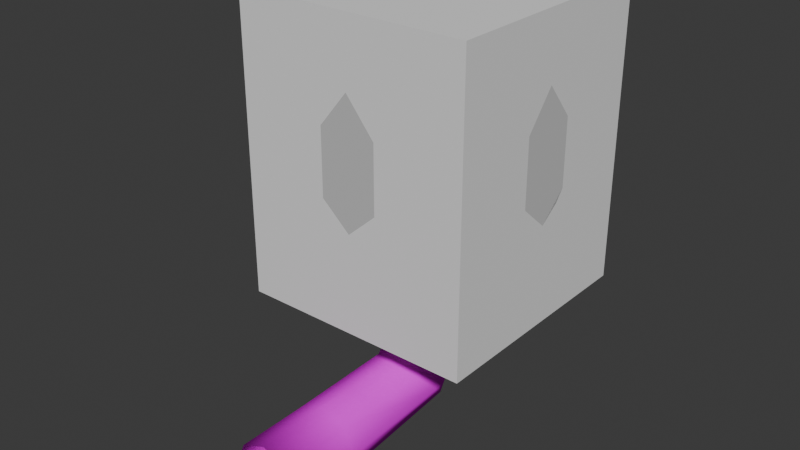 # Source: dweCrystalLight.blend  (saved by Blender 4.1.24; exported with 4.5.12 LTS)
import bpy
from mathutils import Matrix  # noqa: F401  (used for matrix-valued properties, if any)

bpy.ops.wm.read_factory_settings(use_empty=True)
scene = bpy.context.scene
scene.name = 'Scene'

# ---- collections
col_collection = bpy.data.collections.new('Collection'); scene.collection.children.link(col_collection)

# ---- images (referenced by path relative to the original .blend; pixels are not part of the script)
import os
ASSET_DIR = os.environ.get("B2B_ASSET_DIR", "")  # directory of the original .blend (textures are referenced by path, not embedded)
HERE = os.path.dirname(os.path.abspath(__file__))  # packed textures are extracted next to this script under _unpacked/

def load_image(name, relpath, width, height, colorspace="sRGB"):
    """Load a texture the original file referenced (path relative to the .blend, or extracted next to this script)."""
    p = next((c for c in (os.path.join(HERE, relpath), os.path.join(ASSET_DIR, relpath)) if relpath and os.path.exists(c)), "")
    if p:
        img = bpy.data.images.load(p, check_existing=True)
        img.name = name
    else:  # same state as the original file: an image datablock whose file is absent (Cycles renders it pink)
        img = bpy.data.images.new(name, width, height)
        img.source = "FILE"
        img.filepath = "//" + (relpath or name)
    img.colorspace_settings.name = colorspace
    return img
img_tx_metal_iron_rusty_dds = load_image('tx_metal_iron_rusty.dds', 'tx_metal_iron_rusty.dds', 1024, 1024, 'sRGB')
img_tx_dwrv_capacitor_ed00_dds = load_image('tx_dwrv_capacitor_ed00.dds', 'tx_dwrv_capacitor_ed00.dds', 1024, 1024, 'sRGB')
img_tx_dwrv_rustpipe10_dds = load_image('tx_dwrv_rustpipe10.dds', 'tx_dwrv_rustpipe10.dds', 1024, 1024, 'sRGB')
img_tx_dwrv_wall10_dds = load_image('tx_dwrv_wall10.dds', 'tx_dwrv_wall10.dds', 1024, 1024, 'sRGB')
img_tx_kamdida_fluid_base_dds = load_image('tx_kamdida_fluid_base.dds', 'tx_kamdida_fluid_base.dds', 1024, 1024, 'sRGB')
img_tx_kamdida_fluid_decal0_dds = load_image('tx_kamdida_fluid_decal0.dds', 'tx_kamdida_fluid_decal0.dds', 1024, 1024, 'sRGB')

# ---- materials (node trees are filled in below, after node groups)
mat_tx_metal_iron_rusty_dds = bpy.data.materials.new('tx_metal_iron_rusty.dds')
mat_tx_metal_iron_rusty_dds.alpha_threshold = 0.0
mat_tx_metal_iron_rusty_dds.use_transparency_overlap = False
mat_tx_metal_iron_rusty_dds.show_transparent_back = False
mat_tx_metal_iron_rusty_dds.use_backface_culling = True
mat_tx_dwrv_capacitor00_dds = bpy.data.materials.new('tx_dwrv_capacitor00.dds')
mat_tx_dwrv_capacitor00_dds.surface_render_method = 'BLENDED'
mat_tx_dwrv_capacitor00_dds.blend_method = 'BLEND'
mat_tx_dwrv_capacitor00_dds.alpha_threshold = 0.0
mat_tx_dwrv_capacitor00_dds.use_transparency_overlap = False
mat_tx_dwrv_capacitor00_dds.show_transparent_back = False
mat_tx_dwrv_capacitor00_dds.use_backface_culling = True
mat_tx_dwrv_rustpipe10_dds = bpy.data.materials.new('tx_dwrv_rustpipe10.dds')
mat_tx_dwrv_rustpipe10_dds.alpha_threshold = 0.0
mat_tx_dwrv_rustpipe10_dds.use_transparency_overlap = False
mat_tx_dwrv_rustpipe10_dds.show_transparent_back = False
mat_tx_dwrv_rustpipe10_dds.use_backface_culling = True
mat_tx_dwrv_wall10_dds = bpy.data.materials.new('tx_dwrv_wall10.dds')
mat_tx_dwrv_wall10_dds.alpha_threshold = 0.0
mat_tx_dwrv_wall10_dds.use_transparency_overlap = False
mat_tx_dwrv_wall10_dds.show_transparent_back = False
mat_tx_dwrv_wall10_dds.use_backface_culling = True
mat_tx_dwrv_capacitor00_dds_001 = bpy.data.materials.new('tx_dwrv_capacitor00.dds.001')
mat_tx_dwrv_capacitor00_dds_001.alpha_threshold = 0.0
mat_tx_dwrv_capacitor00_dds_001.use_transparency_overlap = False
mat_tx_dwrv_capacitor00_dds_001.show_transparent_back = False
mat_tx_dwrv_capacitor00_dds_001.use_backface_culling = True

# ---- node groups
ng_nodegroup_001 = bpy.data.node_groups.new('NodeGroup.001', 'ShaderNodeTree')
_s = ng_nodegroup_001.interface.new_socket(name='Color', in_out='OUTPUT', socket_type='NodeSocketColor')
_s.default_value = (0.0, 0.0, 0.0, 0.0)
_s = ng_nodegroup_001.interface.new_socket(name='Vector', in_out='INPUT', socket_type='NodeSocketVector')
_s.min_value = -1e+04
_s.max_value = 1e+04
_s = ng_nodegroup_001.interface.new_socket(name='Vector', in_out='INPUT', socket_type='NodeSocketVector')
_s.min_value = -1e+04
_s.max_value = 1e+04
_s = ng_nodegroup_001.interface.new_socket(name='Color1', in_out='INPUT', socket_type='NodeSocketColor')
_s.default_value = (1.0, 1.0, 1.0, 1.0)
_s = ng_nodegroup_001.interface.new_socket(name='Color2', in_out='INPUT', socket_type='NodeSocketColor')
_s.default_value = (1.0, 1.0, 1.0, 1.0)
_N = ng_nodegroup_001.nodes; _L = ng_nodegroup_001.links
n0 = _N.new('ShaderNodeMix'); n0.name = 'Mix.012'; n0.location = (-25, -12)
n0.width = 100
n0.hide = True
n0.data_type = 'RGBA'
n0.clamp_result = True
n1 = _N.new('NodeGroupOutput'); n1.name = 'Group Output'; n1.location = (100, 6)
n2 = _N.new('ShaderNodeVectorMath'); n2.name = 'Vector Math.009'; n2.location = (-160, 20)
n2.width = 100
n2.hide = True
n2.operation = 'MULTIPLY'
n3 = _N.new('NodeGroupInput'); n3.name = 'Group Input'; n3.location = (-340, 40)
_L.new(n3.outputs[0], n2.inputs[0])
_L.new(n3.outputs[1], n2.inputs[1])
_L.new(n2.outputs[0], n0.inputs[0])
_L.new(n3.outputs[2], n0.inputs[6])
_L.new(n3.outputs[3], n0.inputs[7])
_L.new(n0.outputs[2], n1.inputs[0])
n1.is_active_output = True
ng_mw_shader = bpy.data.node_groups.new('MW Shader', 'ShaderNodeTree')
_s = ng_mw_shader.interface.new_socket(name='Base Texture', in_out='INPUT', socket_type='NodeSocketColor')
_s.default_value = (1.0, 1.0, 1.0, 1.0)
_s = ng_mw_shader.interface.new_socket(name='Detail Texture', in_out='INPUT', socket_type='NodeSocketColor')
_s.default_value = (0.5, 0.5, 0.5, 1.0)
_s = ng_mw_shader.interface.new_socket(name='Dark Texture', in_out='INPUT', socket_type='NodeSocketColor')
_s.default_value = (1.0, 1.0, 1.0, 1.0)
_s = ng_mw_shader.interface.new_socket(name='Decal 0 Alpha', in_out='INPUT', socket_type='NodeSocketFloat')
_s.subtype = 'FACTOR'
_s.min_value = 0.0
_s.max_value = 1.0
_s = ng_mw_shader.interface.new_socket(name='Decal 0 Texture', in_out='INPUT', socket_type='NodeSocketColor')
_s.default_value = (1.0, 1.0, 1.0, 1.0)
_s = ng_mw_shader.interface.new_socket(name='Decal 1 Alpha', in_out='INPUT', socket_type='NodeSocketFloat')
_s.subtype = 'FACTOR'
_s.min_value = 0.0
_s.max_value = 1.0
_s = ng_mw_shader.interface.new_socket(name='Decal 1 Texture', in_out='INPUT', socket_type='NodeSocketColor')
_s.default_value = (1.0, 1.0, 1.0, 1.0)
_s = ng_mw_shader.interface.new_socket(name='Decal 2 Alpha', in_out='INPUT', socket_type='NodeSocketFloat')
_s.subtype = 'FACTOR'
_s.min_value = 0.0
_s.max_value = 1.0
_s = ng_mw_shader.interface.new_socket(name='Decal 2 Texture', in_out='INPUT', socket_type='NodeSocketColor')
_s.default_value = (1.0, 1.0, 1.0, 1.0)
_s = ng_mw_shader.interface.new_socket(name='Decal 3 Alpha', in_out='INPUT', socket_type='NodeSocketFloat')
_s.subtype = 'FACTOR'
_s.min_value = 0.0
_s.max_value = 1.0
_s = ng_mw_shader.interface.new_socket(name='Decal 3 Texture', in_out='INPUT', socket_type='NodeSocketColor')
_s.default_value = (1.0, 1.0, 1.0, 1.0)
_s = ng_mw_shader.interface.new_socket(name='Diffuse Alpha', in_out='INPUT', socket_type='NodeSocketFloat')
_s.default_value = 1.0
_s.min_value = 0.0
_s.max_value = 1.0
_s = ng_mw_shader.interface.new_socket(name='Ambient Color', in_out='INPUT', socket_type='NodeSocketColor')
_s.default_value = (1.0, 1.0, 1.0, 1.0)
_s = ng_mw_shader.interface.new_socket(name='Diffuse Color', in_out='INPUT', socket_type='NodeSocketColor')
_s.default_value = (1.0, 1.0, 1.0, 1.0)
_s = ng_mw_shader.interface.new_socket(name='Specular Color', in_out='INPUT', socket_type='NodeSocketColor')
_s = ng_mw_shader.interface.new_socket(name='Emissive Color', in_out='INPUT', socket_type='NodeSocketColor')
_s = ng_mw_shader.interface.new_socket(name='Glow Texture', in_out='INPUT', socket_type='NodeSocketColor')
_s = ng_mw_shader.interface.new_socket(name='Alpha Factor', in_out='INPUT', socket_type='NodeSocketFloat')
_s.min_value = -1e+04
_s.max_value = 1e+04
_s = ng_mw_shader.interface.new_socket(name='Base Alpha', in_out='INPUT', socket_type='NodeSocketFloat')
_s.default_value = 1.0
_s.min_value = 0.0
_s.max_value = 1.0
_s = ng_mw_shader.interface.new_socket(name='Dark Alpha', in_out='INPUT', socket_type='NodeSocketFloat')
_s.default_value = 1.0
_s.min_value = 0.0
_s.max_value = 1.0
_N = ng_mw_shader.nodes; _L = ng_mw_shader.links
n0 = _N.new('NodeFrame'); n0.name = 'Base, Detail, Dark'; n0.location = (210, 90)
n0.label = 'Base, Detail, Dark'
n0.width = 160
n0.label_size = 14
n1 = _N.new('NodeFrame'); n1.name = 'Diffuse'; n1.location = (570, -285)
n1.label = 'Diffuse'
n1.width = 300
n1.label_size = 14
n2 = _N.new('NodeFrame'); n2.name = 'Emissive'; n2.location = (570, -385)
n2.label = 'Emissive'
n2.width = 280
n2.label_size = 14
n3 = _N.new('NodeFrame'); n3.name = 'Decal'; n3.location = (390, -73)
n3.label = 'Decal'
n3.width = 160
n3.label_size = 14
n4 = _N.new('NodeFrame'); n4.name = 'Alpha'; n4.location = (570, -525)
n4.label = 'Alpha'
n4.width = 160
n4.label_size = 16
n5 = _N.new('ShaderNodeVectorMath'); n5.name = 'Vector Math'; n5.location = (30, -35)
n5.width = 100
n5.hide = True
n5.operation = 'MULTIPLY'
n6 = _N.new('ShaderNodeAddShader'); n6.name = 'Node.013'; n6.location = (960, -440)
n6.width = 100
n6.hide = True
n7 = _N.new('ShaderNodeMixShader'); n7.name = 'Node.016'; n7.location = (960, -480)
n7.width = 100
n7.hide = True
n8 = _N.new('ShaderNodeOutputMaterial'); n8.name = 'Node.017'; n8.location = (1100, -460)
n8.hide = True
n9 = _N.new('ShaderNodeRGBToBW'); n9.name = 'Node.009'; n9.location = (30, -35)
n9.width = 100
n9.hide = True
n10 = _N.new('ShaderNodeMix'); n10.name = 'Node.010'; n10.location = (30, -75)
n10.width = 100
n10.hide = True
n10.data_type = 'RGBA'
n10.blend_type = 'ADD'
n10.clamp_result = True
n11 = _N.new('ShaderNodeGroup'); n11.name = 'Alpha Blend'; n11.location = (30, -34)
n11.label = 'Alpha Blend'
n11.width = 100
n11.hide = True
n11.node_tree = ng_nodegroup_001
n12 = _N.new('ShaderNodeGroup'); n12.name = 'Alpha Blend.001'; n12.location = (30, -72)
n12.label = 'Alpha Blend'
n12.width = 100
n12.hide = True
n12.node_tree = ng_nodegroup_001
n13 = _N.new('ShaderNodeGroup'); n13.name = 'Alpha Blend.002'; n13.location = (30, -110)
n13.label = 'Alpha Blend'
n13.width = 100
n13.hide = True
n13.node_tree = ng_nodegroup_001
n14 = _N.new('ShaderNodeGroup'); n14.name = 'Alpha Blend.003'; n14.location = (30, -147)
n14.label = 'Alpha Blend'
n14.width = 100
n14.hide = True
n14.node_tree = ng_nodegroup_001
n15 = _N.new('ShaderNodeBsdfDiffuse'); n15.name = 'Node.012'; n15.location = (150, -35)
n15.width = 120
n15.hide = True
n16 = _N.new('ShaderNodeEmission'); n16.name = 'Node.011'; n16.location = (150, -35)
n16.width = 100
n16.hide = True
n17 = _N.new('ShaderNodeVectorMath'); n17.name = 'Vector Math.003'; n17.location = (30, -110)
n17.width = 100
n17.hide = True
n17.operation = 'MULTIPLY'
n18 = _N.new('ShaderNodeVectorMath'); n18.name = 'Vector Math.002'; n18.location = (30, -72)
n18.width = 100
n18.hide = True
n19 = _N.new('ShaderNodeVectorMath'); n19.name = 'Vector Math.001'; n19.location = (30, -35)
n19.width = 100
n19.hide = True
n19.operation = 'MULTIPLY'
n20 = _N.new('ShaderNodeMix'); n20.name = 'Mix'; n20.location = (30, -75)
n20.width = 100
n20.hide = True
n20.data_type = 'RGBA'
n20.blend_type = 'MULTIPLY'
n20.clamp_result = True
n20.inputs[0].default_value = 1.0
n21 = _N.new('ShaderNodeBsdfTransparent'); n21.name = 'Node.015'; n21.location = (30, -155)
n21.width = 100
n21.hide = True
n22 = _N.new('ShaderNodeMath'); n22.name = 'Node.014'; n22.location = (30, -115)
n22.width = 100
n22.hide = True
n22.operation = 'SUBTRACT'
n22.use_clamp = True
n22.inputs[2].default_value = 0.0
n23 = _N.new('ShaderNodeMix'); n23.name = 'Mix.001'; n23.location = (30, -35)
n23.width = 100
n23.hide = True
n23.data_type = 'RGBA'
n23.blend_type = 'MULTIPLY'
n23.clamp_result = True
n23.inputs[0].default_value = 1.0
n24 = _N.new('NodeGroupInput'); n24.name = 'Texture Alpha'; n24.location = (0, -60)
n5.parent = n1
n9.parent = n2
n10.parent = n2
n11.parent = n3
n12.parent = n3
n13.parent = n3
n14.parent = n3
n15.parent = n1
n16.parent = n2
n17.parent = n0
n18.parent = n0
n19.parent = n0
n20.parent = n4
n21.parent = n4
n22.parent = n4
n23.parent = n4
_L.new(n16.outputs[0], n6.inputs[0])
_L.new(n10.outputs[2], n16.inputs[0])
_L.new(n9.outputs[0], n10.inputs[0])
_L.new(n15.outputs[0], n6.inputs[1])
_L.new(n24.outputs[16], n10.inputs[6])
_L.new(n24.outputs[15], n9.inputs[0])
_L.new(n21.outputs[0], n7.inputs[2])
_L.new(n6.outputs[0], n7.inputs[1])
_L.new(n22.outputs[0], n7.inputs[0])
_L.new(n24.outputs[11], n20.inputs[7])
_L.new(n20.outputs[2], n22.inputs[1])
_L.new(n24.outputs[17], n22.inputs[0])
_L.new(n24.outputs[0], n19.inputs[0])
_L.new(n24.outputs[1], n19.inputs[1])
_L.new(n19.outputs[0], n18.inputs[0])
_L.new(n19.outputs[0], n18.inputs[1])
_L.new(n18.outputs[0], n17.inputs[0])
_L.new(n24.outputs[2], n17.inputs[1])
_L.new(n5.outputs[0], n15.inputs[0])
_L.new(n24.outputs[13], n5.inputs[1])
_L.new(n17.outputs[0], n11.inputs[2])
_L.new(n24.outputs[3], n11.inputs[0])
_L.new(n24.outputs[5], n12.inputs[0])
_L.new(n24.outputs[7], n13.inputs[0])
_L.new(n24.outputs[9], n14.inputs[0])
_L.new(n11.outputs[0], n12.inputs[2])
_L.new(n12.outputs[0], n13.inputs[2])
_L.new(n13.outputs[0], n14.inputs[2])
_L.new(n24.outputs[4], n11.inputs[3])
_L.new(n24.outputs[6], n12.inputs[3])
_L.new(n24.outputs[8], n13.inputs[3])
_L.new(n24.outputs[10], n14.inputs[3])
_L.new(n24.outputs[11], n11.inputs[1])
_L.new(n24.outputs[11], n12.inputs[1])
_L.new(n24.outputs[11], n13.inputs[1])
_L.new(n24.outputs[11], n14.inputs[1])
_L.new(n14.outputs[0], n5.inputs[0])
_L.new(n7.outputs[0], n8.inputs[0])
_L.new(n24.outputs[18], n23.inputs[6])
_L.new(n24.outputs[19], n23.inputs[7])
_L.new(n23.outputs[2], n20.inputs[6])
n8.is_active_output = True
ng_mw_inputs_008 = bpy.data.node_groups.new('MW Inputs.008', 'ShaderNodeTree')
_s = ng_mw_inputs_008.interface.new_socket(name='Base Texture', in_out='OUTPUT', socket_type='NodeSocketColor')
_s = ng_mw_inputs_008.interface.new_socket(name='Dark Texture', in_out='OUTPUT', socket_type='NodeSocketColor')
_s = ng_mw_inputs_008.interface.new_socket(name='Detail Texture', in_out='OUTPUT', socket_type='NodeSocketColor')
_s = ng_mw_inputs_008.interface.new_socket(name='Glow Texture', in_out='OUTPUT', socket_type='NodeSocketColor')
_s = ng_mw_inputs_008.interface.new_socket(name='Decal 0 Texture', in_out='OUTPUT', socket_type='NodeSocketColor')
_s = ng_mw_inputs_008.interface.new_socket(name='Decal 1 Texture', in_out='OUTPUT', socket_type='NodeSocketColor')
_s = ng_mw_inputs_008.interface.new_socket(name='Decal 2 Texture', in_out='OUTPUT', socket_type='NodeSocketColor')
_s = ng_mw_inputs_008.interface.new_socket(name='Decal 3 Texture', in_out='OUTPUT', socket_type='NodeSocketColor')
_s = ng_mw_inputs_008.interface.new_socket(name='Base Alpha', in_out='OUTPUT', socket_type='NodeSocketColor')
_s = ng_mw_inputs_008.interface.new_socket(name='Dark Alpha', in_out='OUTPUT', socket_type='NodeSocketColor')
_s = ng_mw_inputs_008.interface.new_socket(name='Decal 0 Alpha', in_out='OUTPUT', socket_type='NodeSocketColor')
_s = ng_mw_inputs_008.interface.new_socket(name='Decal 1 Alpha', in_out='OUTPUT', socket_type='NodeSocketColor')
_s = ng_mw_inputs_008.interface.new_socket(name='Decal 2 Alpha', in_out='OUTPUT', socket_type='NodeSocketColor')
_s = ng_mw_inputs_008.interface.new_socket(name='Decal 3 Alpha', in_out='OUTPUT', socket_type='NodeSocketColor')
_N = ng_mw_inputs_008.nodes; _L = ng_mw_inputs_008.links
n0 = _N.new('ShaderNodeTexImage'); n0.name = 'Base Texture'; n0.location = (0, 0)
n0.label = 'Base Texture'
n0.image = img_tx_metal_iron_rusty_dds
n1 = _N.new('ShaderNodeTexImage'); n1.name = 'Dark Texture'; n1.location = (0, 0)
n1.label = 'Dark Texture'
n2 = _N.new('ShaderNodeTexImage'); n2.name = 'Detail Texture'; n2.location = (0, 0)
n2.label = 'Detail Texture'
n3 = _N.new('ShaderNodeTexImage'); n3.name = 'Glow Texture'; n3.location = (0, 0)
n3.label = 'Glow Texture'
n4 = _N.new('ShaderNodeTexImage'); n4.name = 'Decal 0 Texture'; n4.location = (0, 0)
n4.label = 'Decal 0 Texture'
n5 = _N.new('ShaderNodeTexImage'); n5.name = 'Decal 1 Texture'; n5.location = (0, 0)
n5.label = 'Decal 1 Texture'
n6 = _N.new('ShaderNodeTexImage'); n6.name = 'Decal 2 Texture'; n6.location = (0, 0)
n6.label = 'Decal 2 Texture'
n7 = _N.new('ShaderNodeTexImage'); n7.name = 'Decal 3 Texture'; n7.location = (0, 0)
n7.label = 'Decal 3 Texture'
n8 = _N.new('NodeGroupOutput'); n8.name = 'Group Output'; n8.location = (0, 0)
n9 = _N.new('ShaderNodeUVMap'); n9.name = 'UV Map'; n9.location = (0, 0)
n9.uv_map = 'UVMap'
n10 = _N.new('ShaderNodeVectorMath'); n10.name = 'Vector Math'; n10.location = (0, 0)
n10.operation = 'SUBTRACT'
n10.inputs[1].default_value = (0.5, 0.5, 0.5)
n11 = _N.new('ShaderNodeMapping'); n11.name = 'Mapping'; n11.location = (0, 0)
n12 = _N.new('ShaderNodeVectorMath'); n12.name = 'Vector Math.001'; n12.location = (0, 0)
n12.inputs[1].default_value = (0.5, 0.5, 0.5)
_L.new(n0.outputs[0], n8.inputs[0])
_L.new(n1.outputs[0], n8.inputs[1])
_L.new(n2.outputs[0], n8.inputs[2])
_L.new(n3.outputs[0], n8.inputs[3])
_L.new(n4.outputs[0], n8.inputs[4])
_L.new(n5.outputs[0], n8.inputs[5])
_L.new(n6.outputs[0], n8.inputs[6])
_L.new(n7.outputs[0], n8.inputs[7])
_L.new(n0.outputs[1], n8.inputs[8])
_L.new(n1.outputs[1], n8.inputs[9])
_L.new(n4.outputs[1], n8.inputs[10])
_L.new(n5.outputs[1], n8.inputs[11])
_L.new(n6.outputs[1], n8.inputs[12])
_L.new(n7.outputs[1], n8.inputs[13])
_L.new(n9.outputs[0], n10.inputs[0])
_L.new(n10.outputs[0], n11.inputs[0])
_L.new(n11.outputs[0], n12.inputs[0])
_L.new(n12.outputs[0], n0.inputs[0])
n8.is_active_output = True
ng_mw_inputs_006 = bpy.data.node_groups.new('MW Inputs.006', 'ShaderNodeTree')
_s = ng_mw_inputs_006.interface.new_socket(name='Base Texture', in_out='OUTPUT', socket_type='NodeSocketColor')
_s = ng_mw_inputs_006.interface.new_socket(name='Dark Texture', in_out='OUTPUT', socket_type='NodeSocketColor')
_s = ng_mw_inputs_006.interface.new_socket(name='Detail Texture', in_out='OUTPUT', socket_type='NodeSocketColor')
_s = ng_mw_inputs_006.interface.new_socket(name='Glow Texture', in_out='OUTPUT', socket_type='NodeSocketColor')
_s = ng_mw_inputs_006.interface.new_socket(name='Decal 0 Texture', in_out='OUTPUT', socket_type='NodeSocketColor')
_s = ng_mw_inputs_006.interface.new_socket(name='Decal 1 Texture', in_out='OUTPUT', socket_type='NodeSocketColor')
_s = ng_mw_inputs_006.interface.new_socket(name='Decal 2 Texture', in_out='OUTPUT', socket_type='NodeSocketColor')
_s = ng_mw_inputs_006.interface.new_socket(name='Decal 3 Texture', in_out='OUTPUT', socket_type='NodeSocketColor')
_s = ng_mw_inputs_006.interface.new_socket(name='Base Alpha', in_out='OUTPUT', socket_type='NodeSocketColor')
_s = ng_mw_inputs_006.interface.new_socket(name='Dark Alpha', in_out='OUTPUT', socket_type='NodeSocketColor')
_s = ng_mw_inputs_006.interface.new_socket(name='Decal 0 Alpha', in_out='OUTPUT', socket_type='NodeSocketColor')
_s = ng_mw_inputs_006.interface.new_socket(name='Decal 1 Alpha', in_out='OUTPUT', socket_type='NodeSocketColor')
_s = ng_mw_inputs_006.interface.new_socket(name='Decal 2 Alpha', in_out='OUTPUT', socket_type='NodeSocketColor')
_s = ng_mw_inputs_006.interface.new_socket(name='Decal 3 Alpha', in_out='OUTPUT', socket_type='NodeSocketColor')
_N = ng_mw_inputs_006.nodes; _L = ng_mw_inputs_006.links
n0 = _N.new('ShaderNodeTexImage'); n0.name = 'Base Texture'; n0.location = (0, 0)
n0.label = 'Base Texture'
n0.image = img_tx_dwrv_capacitor_ed00_dds
n1 = _N.new('ShaderNodeTexImage'); n1.name = 'Dark Texture'; n1.location = (0, 0)
n1.label = 'Dark Texture'
n2 = _N.new('ShaderNodeTexImage'); n2.name = 'Detail Texture'; n2.location = (0, 0)
n2.label = 'Detail Texture'
n3 = _N.new('ShaderNodeTexImage'); n3.name = 'Glow Texture'; n3.location = (0, 0)
n3.label = 'Glow Texture'
n4 = _N.new('ShaderNodeTexImage'); n4.name = 'Decal 0 Texture'; n4.location = (0, 0)
n4.label = 'Decal 0 Texture'
n5 = _N.new('ShaderNodeTexImage'); n5.name = 'Decal 1 Texture'; n5.location = (0, 0)
n5.label = 'Decal 1 Texture'
n6 = _N.new('ShaderNodeTexImage'); n6.name = 'Decal 2 Texture'; n6.location = (0, 0)
n6.label = 'Decal 2 Texture'
n7 = _N.new('ShaderNodeTexImage'); n7.name = 'Decal 3 Texture'; n7.location = (0, 0)
n7.label = 'Decal 3 Texture'
n8 = _N.new('NodeGroupOutput'); n8.name = 'Group Output'; n8.location = (0, 0)
n9 = _N.new('ShaderNodeUVMap'); n9.name = 'UV Map'; n9.location = (0, 0)
n9.uv_map = 'UVMap'
n10 = _N.new('ShaderNodeVectorMath'); n10.name = 'Vector Math'; n10.location = (0, 0)
n10.operation = 'SUBTRACT'
n10.inputs[1].default_value = (0.5, 0.5, 0.5)
n11 = _N.new('ShaderNodeMapping'); n11.name = 'Mapping'; n11.location = (0, 0)
n12 = _N.new('ShaderNodeVectorMath'); n12.name = 'Vector Math.001'; n12.location = (0, 0)
n12.inputs[1].default_value = (0.5, 0.5, 0.5)
_L.new(n0.outputs[0], n8.inputs[0])
_L.new(n1.outputs[0], n8.inputs[1])
_L.new(n2.outputs[0], n8.inputs[2])
_L.new(n3.outputs[0], n8.inputs[3])
_L.new(n4.outputs[0], n8.inputs[4])
_L.new(n5.outputs[0], n8.inputs[5])
_L.new(n6.outputs[0], n8.inputs[6])
_L.new(n7.outputs[0], n8.inputs[7])
_L.new(n0.outputs[1], n8.inputs[8])
_L.new(n1.outputs[1], n8.inputs[9])
_L.new(n4.outputs[1], n8.inputs[10])
_L.new(n5.outputs[1], n8.inputs[11])
_L.new(n6.outputs[1], n8.inputs[12])
_L.new(n7.outputs[1], n8.inputs[13])
_L.new(n9.outputs[0], n10.inputs[0])
_L.new(n10.outputs[0], n11.inputs[0])
_L.new(n11.outputs[0], n12.inputs[0])
_L.new(n12.outputs[0], n0.inputs[0])
n8.is_active_output = True
ng_mw_inputs_007 = bpy.data.node_groups.new('MW Inputs.007', 'ShaderNodeTree')
_s = ng_mw_inputs_007.interface.new_socket(name='Base Texture', in_out='OUTPUT', socket_type='NodeSocketColor')
_s = ng_mw_inputs_007.interface.new_socket(name='Dark Texture', in_out='OUTPUT', socket_type='NodeSocketColor')
_s = ng_mw_inputs_007.interface.new_socket(name='Detail Texture', in_out='OUTPUT', socket_type='NodeSocketColor')
_s = ng_mw_inputs_007.interface.new_socket(name='Glow Texture', in_out='OUTPUT', socket_type='NodeSocketColor')
_s = ng_mw_inputs_007.interface.new_socket(name='Decal 0 Texture', in_out='OUTPUT', socket_type='NodeSocketColor')
_s = ng_mw_inputs_007.interface.new_socket(name='Decal 1 Texture', in_out='OUTPUT', socket_type='NodeSocketColor')
_s = ng_mw_inputs_007.interface.new_socket(name='Decal 2 Texture', in_out='OUTPUT', socket_type='NodeSocketColor')
_s = ng_mw_inputs_007.interface.new_socket(name='Decal 3 Texture', in_out='OUTPUT', socket_type='NodeSocketColor')
_s = ng_mw_inputs_007.interface.new_socket(name='Base Alpha', in_out='OUTPUT', socket_type='NodeSocketColor')
_s = ng_mw_inputs_007.interface.new_socket(name='Dark Alpha', in_out='OUTPUT', socket_type='NodeSocketColor')
_s = ng_mw_inputs_007.interface.new_socket(name='Decal 0 Alpha', in_out='OUTPUT', socket_type='NodeSocketColor')
_s = ng_mw_inputs_007.interface.new_socket(name='Decal 1 Alpha', in_out='OUTPUT', socket_type='NodeSocketColor')
_s = ng_mw_inputs_007.interface.new_socket(name='Decal 2 Alpha', in_out='OUTPUT', socket_type='NodeSocketColor')
_s = ng_mw_inputs_007.interface.new_socket(name='Decal 3 Alpha', in_out='OUTPUT', socket_type='NodeSocketColor')
_N = ng_mw_inputs_007.nodes; _L = ng_mw_inputs_007.links
n0 = _N.new('ShaderNodeTexImage'); n0.name = 'Base Texture'; n0.location = (0, 0)
n0.label = 'Base Texture'
n0.image = img_tx_dwrv_rustpipe10_dds
n1 = _N.new('ShaderNodeTexImage'); n1.name = 'Dark Texture'; n1.location = (0, 0)
n1.label = 'Dark Texture'
n2 = _N.new('ShaderNodeTexImage'); n2.name = 'Detail Texture'; n2.location = (0, 0)
n2.label = 'Detail Texture'
n3 = _N.new('ShaderNodeTexImage'); n3.name = 'Glow Texture'; n3.location = (0, 0)
n3.label = 'Glow Texture'
n4 = _N.new('ShaderNodeTexImage'); n4.name = 'Decal 0 Texture'; n4.location = (0, 0)
n4.label = 'Decal 0 Texture'
n5 = _N.new('ShaderNodeTexImage'); n5.name = 'Decal 1 Texture'; n5.location = (0, 0)
n5.label = 'Decal 1 Texture'
n6 = _N.new('ShaderNodeTexImage'); n6.name = 'Decal 2 Texture'; n6.location = (0, 0)
n6.label = 'Decal 2 Texture'
n7 = _N.new('ShaderNodeTexImage'); n7.name = 'Decal 3 Texture'; n7.location = (0, 0)
n7.label = 'Decal 3 Texture'
n8 = _N.new('NodeGroupOutput'); n8.name = 'Group Output'; n8.location = (0, 0)
n9 = _N.new('ShaderNodeUVMap'); n9.name = 'UV Map'; n9.location = (0, 0)
n9.uv_map = 'UVMap'
n10 = _N.new('ShaderNodeVectorMath'); n10.name = 'Vector Math'; n10.location = (0, 0)
n10.operation = 'SUBTRACT'
n10.inputs[1].default_value = (0.5, 0.5, 0.5)
n11 = _N.new('ShaderNodeMapping'); n11.name = 'Mapping'; n11.location = (0, 0)
n12 = _N.new('ShaderNodeVectorMath'); n12.name = 'Vector Math.001'; n12.location = (0, 0)
n12.inputs[1].default_value = (0.5, 0.5, 0.5)
_L.new(n0.outputs[0], n8.inputs[0])
_L.new(n1.outputs[0], n8.inputs[1])
_L.new(n2.outputs[0], n8.inputs[2])
_L.new(n3.outputs[0], n8.inputs[3])
_L.new(n4.outputs[0], n8.inputs[4])
_L.new(n5.outputs[0], n8.inputs[5])
_L.new(n6.outputs[0], n8.inputs[6])
_L.new(n7.outputs[0], n8.inputs[7])
_L.new(n0.outputs[1], n8.inputs[8])
_L.new(n1.outputs[1], n8.inputs[9])
_L.new(n4.outputs[1], n8.inputs[10])
_L.new(n5.outputs[1], n8.inputs[11])
_L.new(n6.outputs[1], n8.inputs[12])
_L.new(n7.outputs[1], n8.inputs[13])
_L.new(n9.outputs[0], n10.inputs[0])
_L.new(n10.outputs[0], n11.inputs[0])
_L.new(n11.outputs[0], n12.inputs[0])
_L.new(n12.outputs[0], n0.inputs[0])
n8.is_active_output = True
ng_mw_inputs_009 = bpy.data.node_groups.new('MW Inputs.009', 'ShaderNodeTree')
_s = ng_mw_inputs_009.interface.new_socket(name='Base Texture', in_out='OUTPUT', socket_type='NodeSocketColor')
_s = ng_mw_inputs_009.interface.new_socket(name='Dark Texture', in_out='OUTPUT', socket_type='NodeSocketColor')
_s = ng_mw_inputs_009.interface.new_socket(name='Detail Texture', in_out='OUTPUT', socket_type='NodeSocketColor')
_s = ng_mw_inputs_009.interface.new_socket(name='Glow Texture', in_out='OUTPUT', socket_type='NodeSocketColor')
_s = ng_mw_inputs_009.interface.new_socket(name='Decal 0 Texture', in_out='OUTPUT', socket_type='NodeSocketColor')
_s = ng_mw_inputs_009.interface.new_socket(name='Decal 1 Texture', in_out='OUTPUT', socket_type='NodeSocketColor')
_s = ng_mw_inputs_009.interface.new_socket(name='Decal 2 Texture', in_out='OUTPUT', socket_type='NodeSocketColor')
_s = ng_mw_inputs_009.interface.new_socket(name='Decal 3 Texture', in_out='OUTPUT', socket_type='NodeSocketColor')
_s = ng_mw_inputs_009.interface.new_socket(name='Base Alpha', in_out='OUTPUT', socket_type='NodeSocketColor')
_s = ng_mw_inputs_009.interface.new_socket(name='Dark Alpha', in_out='OUTPUT', socket_type='NodeSocketColor')
_s = ng_mw_inputs_009.interface.new_socket(name='Decal 0 Alpha', in_out='OUTPUT', socket_type='NodeSocketColor')
_s = ng_mw_inputs_009.interface.new_socket(name='Decal 1 Alpha', in_out='OUTPUT', socket_type='NodeSocketColor')
_s = ng_mw_inputs_009.interface.new_socket(name='Decal 2 Alpha', in_out='OUTPUT', socket_type='NodeSocketColor')
_s = ng_mw_inputs_009.interface.new_socket(name='Decal 3 Alpha', in_out='OUTPUT', socket_type='NodeSocketColor')
_N = ng_mw_inputs_009.nodes; _L = ng_mw_inputs_009.links
n0 = _N.new('ShaderNodeTexImage'); n0.name = 'Base Texture'; n0.location = (0, 0)
n0.label = 'Base Texture'
n0.image = img_tx_dwrv_wall10_dds
n1 = _N.new('ShaderNodeTexImage'); n1.name = 'Dark Texture'; n1.location = (0, 0)
n1.label = 'Dark Texture'
n2 = _N.new('ShaderNodeTexImage'); n2.name = 'Detail Texture'; n2.location = (0, 0)
n2.label = 'Detail Texture'
n3 = _N.new('ShaderNodeTexImage'); n3.name = 'Glow Texture'; n3.location = (0, 0)
n3.label = 'Glow Texture'
n4 = _N.new('ShaderNodeTexImage'); n4.name = 'Decal 0 Texture'; n4.location = (0, 0)
n4.label = 'Decal 0 Texture'
n5 = _N.new('ShaderNodeTexImage'); n5.name = 'Decal 1 Texture'; n5.location = (0, 0)
n5.label = 'Decal 1 Texture'
n6 = _N.new('ShaderNodeTexImage'); n6.name = 'Decal 2 Texture'; n6.location = (0, 0)
n6.label = 'Decal 2 Texture'
n7 = _N.new('ShaderNodeTexImage'); n7.name = 'Decal 3 Texture'; n7.location = (0, 0)
n7.label = 'Decal 3 Texture'
n8 = _N.new('NodeGroupOutput'); n8.name = 'Group Output'; n8.location = (0, 0)
n9 = _N.new('ShaderNodeUVMap'); n9.name = 'UV Map'; n9.location = (0, 0)
n9.uv_map = 'UVMap'
n10 = _N.new('ShaderNodeVectorMath'); n10.name = 'Vector Math'; n10.location = (0, 0)
n10.operation = 'SUBTRACT'
n10.inputs[1].default_value = (0.5, 0.5, 0.5)
n11 = _N.new('ShaderNodeMapping'); n11.name = 'Mapping'; n11.location = (0, 0)
n12 = _N.new('ShaderNodeVectorMath'); n12.name = 'Vector Math.001'; n12.location = (0, 0)
n12.inputs[1].default_value = (0.5, 0.5, 0.5)
_L.new(n0.outputs[0], n8.inputs[0])
_L.new(n1.outputs[0], n8.inputs[1])
_L.new(n2.outputs[0], n8.inputs[2])
_L.new(n3.outputs[0], n8.inputs[3])
_L.new(n4.outputs[0], n8.inputs[4])
_L.new(n5.outputs[0], n8.inputs[5])
_L.new(n6.outputs[0], n8.inputs[6])
_L.new(n7.outputs[0], n8.inputs[7])
_L.new(n0.outputs[1], n8.inputs[8])
_L.new(n1.outputs[1], n8.inputs[9])
_L.new(n4.outputs[1], n8.inputs[10])
_L.new(n5.outputs[1], n8.inputs[11])
_L.new(n6.outputs[1], n8.inputs[12])
_L.new(n7.outputs[1], n8.inputs[13])
_L.new(n9.outputs[0], n10.inputs[0])
_L.new(n10.outputs[0], n11.inputs[0])
_L.new(n11.outputs[0], n12.inputs[0])
_L.new(n12.outputs[0], n0.inputs[0])
n8.is_active_output = True
ng_nodegroup_002 = bpy.data.node_groups.new('NodeGroup.002', 'ShaderNodeTree')
_s = ng_nodegroup_002.interface.new_socket(name='Color', in_out='OUTPUT', socket_type='NodeSocketColor')
_s.default_value = (0.0, 0.0, 0.0, 0.0)
_s = ng_nodegroup_002.interface.new_socket(name='Vector', in_out='INPUT', socket_type='NodeSocketVector')
_s.min_value = -1e+04
_s.max_value = 1e+04
_s = ng_nodegroup_002.interface.new_socket(name='Vector', in_out='INPUT', socket_type='NodeSocketVector')
_s.min_value = -1e+04
_s.max_value = 1e+04
_s = ng_nodegroup_002.interface.new_socket(name='Color1', in_out='INPUT', socket_type='NodeSocketColor')
_s.default_value = (1.0, 1.0, 1.0, 1.0)
_s = ng_nodegroup_002.interface.new_socket(name='Color2', in_out='INPUT', socket_type='NodeSocketColor')
_s.default_value = (1.0, 1.0, 1.0, 1.0)
_N = ng_nodegroup_002.nodes; _L = ng_nodegroup_002.links
n0 = _N.new('ShaderNodeMix'); n0.name = 'Mix.012'; n0.location = (-25, -12)
n0.width = 100
n0.hide = True
n0.data_type = 'RGBA'
n0.clamp_result = True
n1 = _N.new('NodeGroupOutput'); n1.name = 'Group Output'; n1.location = (100, 6)
n2 = _N.new('ShaderNodeVectorMath'); n2.name = 'Vector Math.009'; n2.location = (-160, 20)
n2.width = 100
n2.hide = True
n2.operation = 'MULTIPLY'
n3 = _N.new('NodeGroupInput'); n3.name = 'Group Input'; n3.location = (-340, 40)
_L.new(n3.outputs[0], n2.inputs[0])
_L.new(n3.outputs[1], n2.inputs[1])
_L.new(n2.outputs[0], n0.inputs[0])
_L.new(n3.outputs[2], n0.inputs[6])
_L.new(n3.outputs[3], n0.inputs[7])
_L.new(n0.outputs[2], n1.inputs[0])
n1.is_active_output = True
ng_mw_shader_001 = bpy.data.node_groups.new('MW Shader.001', 'ShaderNodeTree')
_s = ng_mw_shader_001.interface.new_socket(name='Base Texture', in_out='INPUT', socket_type='NodeSocketColor')
_s.default_value = (1.0, 1.0, 1.0, 1.0)
_s = ng_mw_shader_001.interface.new_socket(name='Detail Texture', in_out='INPUT', socket_type='NodeSocketColor')
_s.default_value = (0.5, 0.5, 0.5, 1.0)
_s = ng_mw_shader_001.interface.new_socket(name='Dark Texture', in_out='INPUT', socket_type='NodeSocketColor')
_s.default_value = (1.0, 1.0, 1.0, 1.0)
_s = ng_mw_shader_001.interface.new_socket(name='Decal 0 Alpha', in_out='INPUT', socket_type='NodeSocketFloat')
_s.subtype = 'FACTOR'
_s.min_value = 0.0
_s.max_value = 1.0
_s = ng_mw_shader_001.interface.new_socket(name='Decal 0 Texture', in_out='INPUT', socket_type='NodeSocketColor')
_s.default_value = (1.0, 1.0, 1.0, 1.0)
_s = ng_mw_shader_001.interface.new_socket(name='Decal 1 Alpha', in_out='INPUT', socket_type='NodeSocketFloat')
_s.subtype = 'FACTOR'
_s.min_value = 0.0
_s.max_value = 1.0
_s = ng_mw_shader_001.interface.new_socket(name='Decal 1 Texture', in_out='INPUT', socket_type='NodeSocketColor')
_s.default_value = (1.0, 1.0, 1.0, 1.0)
_s = ng_mw_shader_001.interface.new_socket(name='Decal 2 Alpha', in_out='INPUT', socket_type='NodeSocketFloat')
_s.subtype = 'FACTOR'
_s.min_value = 0.0
_s.max_value = 1.0
_s = ng_mw_shader_001.interface.new_socket(name='Decal 2 Texture', in_out='INPUT', socket_type='NodeSocketColor')
_s.default_value = (1.0, 1.0, 1.0, 1.0)
_s = ng_mw_shader_001.interface.new_socket(name='Decal 3 Alpha', in_out='INPUT', socket_type='NodeSocketFloat')
_s.subtype = 'FACTOR'
_s.min_value = 0.0
_s.max_value = 1.0
_s = ng_mw_shader_001.interface.new_socket(name='Decal 3 Texture', in_out='INPUT', socket_type='NodeSocketColor')
_s.default_value = (1.0, 1.0, 1.0, 1.0)
_s = ng_mw_shader_001.interface.new_socket(name='Diffuse Alpha', in_out='INPUT', socket_type='NodeSocketFloat')
_s.default_value = 1.0
_s.min_value = 0.0
_s.max_value = 1.0
_s = ng_mw_shader_001.interface.new_socket(name='Ambient Color', in_out='INPUT', socket_type='NodeSocketColor')
_s.default_value = (1.0, 1.0, 1.0, 1.0)
_s = ng_mw_shader_001.interface.new_socket(name='Diffuse Color', in_out='INPUT', socket_type='NodeSocketColor')
_s.default_value = (1.0, 1.0, 1.0, 1.0)
_s = ng_mw_shader_001.interface.new_socket(name='Specular Color', in_out='INPUT', socket_type='NodeSocketColor')
_s = ng_mw_shader_001.interface.new_socket(name='Emissive Color', in_out='INPUT', socket_type='NodeSocketColor')
_s = ng_mw_shader_001.interface.new_socket(name='Glow Texture', in_out='INPUT', socket_type='NodeSocketColor')
_s = ng_mw_shader_001.interface.new_socket(name='Alpha Factor', in_out='INPUT', socket_type='NodeSocketFloat')
_s.min_value = -1e+04
_s.max_value = 1e+04
_s = ng_mw_shader_001.interface.new_socket(name='Base Alpha', in_out='INPUT', socket_type='NodeSocketFloat')
_s.default_value = 1.0
_s.min_value = 0.0
_s.max_value = 1.0
_s = ng_mw_shader_001.interface.new_socket(name='Dark Alpha', in_out='INPUT', socket_type='NodeSocketFloat')
_s.default_value = 1.0
_s.min_value = 0.0
_s.max_value = 1.0
_N = ng_mw_shader_001.nodes; _L = ng_mw_shader_001.links
n0 = _N.new('NodeFrame'); n0.name = 'Base, Detail, Dark'; n0.location = (210, 90)
n0.label = 'Base, Detail, Dark'
n0.width = 160
n0.label_size = 14
n1 = _N.new('NodeFrame'); n1.name = 'Diffuse'; n1.location = (570, -285)
n1.label = 'Diffuse'
n1.width = 300
n1.label_size = 14
n2 = _N.new('NodeFrame'); n2.name = 'Emissive'; n2.location = (570, -385)
n2.label = 'Emissive'
n2.width = 280
n2.label_size = 14
n3 = _N.new('NodeFrame'); n3.name = 'Decal'; n3.location = (390, -73)
n3.label = 'Decal'
n3.width = 160
n3.label_size = 14
n4 = _N.new('NodeFrame'); n4.name = 'Alpha'; n4.location = (570, -525)
n4.label = 'Alpha'
n4.width = 160
n4.label_size = 16
n5 = _N.new('ShaderNodeVectorMath'); n5.name = 'Vector Math'; n5.location = (30, -35)
n5.width = 100
n5.hide = True
n5.operation = 'MULTIPLY'
n6 = _N.new('ShaderNodeAddShader'); n6.name = 'Node.013'; n6.location = (960, -440)
n6.width = 100
n6.hide = True
n7 = _N.new('ShaderNodeMixShader'); n7.name = 'Node.016'; n7.location = (960, -480)
n7.width = 100
n7.hide = True
n8 = _N.new('ShaderNodeOutputMaterial'); n8.name = 'Node.017'; n8.location = (1100, -460)
n8.hide = True
n9 = _N.new('ShaderNodeRGBToBW'); n9.name = 'Node.009'; n9.location = (30, -35)
n9.width = 100
n9.hide = True
n10 = _N.new('ShaderNodeMix'); n10.name = 'Node.010'; n10.location = (30, -75)
n10.width = 100
n10.hide = True
n10.data_type = 'RGBA'
n10.blend_type = 'ADD'
n10.clamp_result = True
n11 = _N.new('ShaderNodeGroup'); n11.name = 'Alpha Blend'; n11.location = (30, -34)
n11.label = 'Alpha Blend'
n11.width = 100
n11.hide = True
n11.node_tree = ng_nodegroup_002
n12 = _N.new('ShaderNodeGroup'); n12.name = 'Alpha Blend.001'; n12.location = (30, -72)
n12.label = 'Alpha Blend'
n12.width = 100
n12.hide = True
n12.node_tree = ng_nodegroup_002
n13 = _N.new('ShaderNodeGroup'); n13.name = 'Alpha Blend.002'; n13.location = (30, -110)
n13.label = 'Alpha Blend'
n13.width = 100
n13.hide = True
n13.node_tree = ng_nodegroup_002
n14 = _N.new('ShaderNodeGroup'); n14.name = 'Alpha Blend.003'; n14.location = (30, -147)
n14.label = 'Alpha Blend'
n14.width = 100
n14.hide = True
n14.node_tree = ng_nodegroup_002
n15 = _N.new('ShaderNodeBsdfDiffuse'); n15.name = 'Node.012'; n15.location = (150, -35)
n15.width = 120
n15.hide = True
n16 = _N.new('ShaderNodeEmission'); n16.name = 'Node.011'; n16.location = (150, -35)
n16.width = 100
n16.hide = True
n17 = _N.new('ShaderNodeVectorMath'); n17.name = 'Vector Math.003'; n17.location = (30, -110)
n17.width = 100
n17.hide = True
n17.operation = 'MULTIPLY'
n18 = _N.new('ShaderNodeVectorMath'); n18.name = 'Vector Math.002'; n18.location = (30, -72)
n18.width = 100
n18.hide = True
n19 = _N.new('ShaderNodeVectorMath'); n19.name = 'Vector Math.001'; n19.location = (30, -35)
n19.width = 100
n19.hide = True
n19.operation = 'MULTIPLY'
n20 = _N.new('ShaderNodeMix'); n20.name = 'Mix'; n20.location = (30, -75)
n20.width = 100
n20.hide = True
n20.data_type = 'RGBA'
n20.blend_type = 'MULTIPLY'
n20.clamp_result = True
n20.inputs[0].default_value = 1.0
n21 = _N.new('ShaderNodeBsdfTransparent'); n21.name = 'Node.015'; n21.location = (30, -155)
n21.width = 100
n21.hide = True
n22 = _N.new('ShaderNodeMath'); n22.name = 'Node.014'; n22.location = (30, -115)
n22.width = 100
n22.hide = True
n22.operation = 'SUBTRACT'
n22.use_clamp = True
n22.inputs[2].default_value = 0.0
n23 = _N.new('ShaderNodeMix'); n23.name = 'Mix.001'; n23.location = (30, -35)
n23.width = 100
n23.hide = True
n23.data_type = 'RGBA'
n23.blend_type = 'MULTIPLY'
n23.clamp_result = True
n23.inputs[0].default_value = 1.0
n24 = _N.new('NodeGroupInput'); n24.name = 'Texture Alpha'; n24.location = (0, -60)
n5.parent = n1
n9.parent = n2
n10.parent = n2
n11.parent = n3
n12.parent = n3
n13.parent = n3
n14.parent = n3
n15.parent = n1
n16.parent = n2
n17.parent = n0
n18.parent = n0
n19.parent = n0
n20.parent = n4
n21.parent = n4
n22.parent = n4
n23.parent = n4
_L.new(n16.outputs[0], n6.inputs[0])
_L.new(n10.outputs[2], n16.inputs[0])
_L.new(n9.outputs[0], n10.inputs[0])
_L.new(n15.outputs[0], n6.inputs[1])
_L.new(n24.outputs[16], n10.inputs[6])
_L.new(n24.outputs[15], n9.inputs[0])
_L.new(n21.outputs[0], n7.inputs[2])
_L.new(n6.outputs[0], n7.inputs[1])
_L.new(n22.outputs[0], n7.inputs[0])
_L.new(n24.outputs[11], n20.inputs[7])
_L.new(n20.outputs[2], n22.inputs[1])
_L.new(n24.outputs[17], n22.inputs[0])
_L.new(n24.outputs[0], n19.inputs[0])
_L.new(n24.outputs[1], n19.inputs[1])
_L.new(n19.outputs[0], n18.inputs[0])
_L.new(n19.outputs[0], n18.inputs[1])
_L.new(n18.outputs[0], n17.inputs[0])
_L.new(n24.outputs[2], n17.inputs[1])
_L.new(n5.outputs[0], n15.inputs[0])
_L.new(n24.outputs[13], n5.inputs[1])
_L.new(n17.outputs[0], n11.inputs[2])
_L.new(n24.outputs[3], n11.inputs[0])
_L.new(n24.outputs[5], n12.inputs[0])
_L.new(n24.outputs[7], n13.inputs[0])
_L.new(n24.outputs[9], n14.inputs[0])
_L.new(n11.outputs[0], n12.inputs[2])
_L.new(n12.outputs[0], n13.inputs[2])
_L.new(n13.outputs[0], n14.inputs[2])
_L.new(n24.outputs[4], n11.inputs[3])
_L.new(n24.outputs[6], n12.inputs[3])
_L.new(n24.outputs[8], n13.inputs[3])
_L.new(n24.outputs[10], n14.inputs[3])
_L.new(n24.outputs[11], n11.inputs[1])
_L.new(n24.outputs[11], n12.inputs[1])
_L.new(n24.outputs[11], n13.inputs[1])
_L.new(n24.outputs[11], n14.inputs[1])
_L.new(n14.outputs[0], n5.inputs[0])
_L.new(n7.outputs[0], n8.inputs[0])
_L.new(n24.outputs[18], n23.inputs[6])
_L.new(n24.outputs[19], n23.inputs[7])
_L.new(n23.outputs[2], n20.inputs[6])
n8.is_active_output = True
ng_mw_inputs_010 = bpy.data.node_groups.new('MW Inputs.010', 'ShaderNodeTree')
_s = ng_mw_inputs_010.interface.new_socket(name='Base Texture', in_out='OUTPUT', socket_type='NodeSocketColor')
_s = ng_mw_inputs_010.interface.new_socket(name='Dark Texture', in_out='OUTPUT', socket_type='NodeSocketColor')
_s = ng_mw_inputs_010.interface.new_socket(name='Detail Texture', in_out='OUTPUT', socket_type='NodeSocketColor')
_s = ng_mw_inputs_010.interface.new_socket(name='Glow Texture', in_out='OUTPUT', socket_type='NodeSocketColor')
_s = ng_mw_inputs_010.interface.new_socket(name='Decal 0 Texture', in_out='OUTPUT', socket_type='NodeSocketColor')
_s = ng_mw_inputs_010.interface.new_socket(name='Decal 1 Texture', in_out='OUTPUT', socket_type='NodeSocketColor')
_s = ng_mw_inputs_010.interface.new_socket(name='Decal 2 Texture', in_out='OUTPUT', socket_type='NodeSocketColor')
_s = ng_mw_inputs_010.interface.new_socket(name='Decal 3 Texture', in_out='OUTPUT', socket_type='NodeSocketColor')
_s = ng_mw_inputs_010.interface.new_socket(name='Base Alpha', in_out='OUTPUT', socket_type='NodeSocketColor')
_s = ng_mw_inputs_010.interface.new_socket(name='Dark Alpha', in_out='OUTPUT', socket_type='NodeSocketColor')
_s = ng_mw_inputs_010.interface.new_socket(name='Decal 0 Alpha', in_out='OUTPUT', socket_type='NodeSocketColor')
_s = ng_mw_inputs_010.interface.new_socket(name='Decal 1 Alpha', in_out='OUTPUT', socket_type='NodeSocketColor')
_s = ng_mw_inputs_010.interface.new_socket(name='Decal 2 Alpha', in_out='OUTPUT', socket_type='NodeSocketColor')
_s = ng_mw_inputs_010.interface.new_socket(name='Decal 3 Alpha', in_out='OUTPUT', socket_type='NodeSocketColor')
_N = ng_mw_inputs_010.nodes; _L = ng_mw_inputs_010.links
n0 = _N.new('ShaderNodeTexImage'); n0.name = 'Base Texture'; n0.location = (0, 0)
n0.label = 'Base Texture'
n0.image = img_tx_kamdida_fluid_base_dds
n1 = _N.new('ShaderNodeTexImage'); n1.name = 'Dark Texture'; n1.location = (0, 0)
n1.label = 'Dark Texture'
n2 = _N.new('ShaderNodeTexImage'); n2.name = 'Detail Texture'; n2.location = (0, 0)
n2.label = 'Detail Texture'
n3 = _N.new('ShaderNodeTexImage'); n3.name = 'Glow Texture'; n3.location = (0, 0)
n3.label = 'Glow Texture'
n4 = _N.new('ShaderNodeTexImage'); n4.name = 'Decal 0 Texture'; n4.location = (0, 0)
n4.label = 'Decal 0 Texture'
n4.image = img_tx_kamdida_fluid_decal0_dds
n5 = _N.new('ShaderNodeTexImage'); n5.name = 'Decal 1 Texture'; n5.location = (0, 0)
n5.label = 'Decal 1 Texture'
n6 = _N.new('ShaderNodeTexImage'); n6.name = 'Decal 2 Texture'; n6.location = (0, 0)
n6.label = 'Decal 2 Texture'
n7 = _N.new('ShaderNodeTexImage'); n7.name = 'Decal 3 Texture'; n7.location = (0, 0)
n7.label = 'Decal 3 Texture'
n8 = _N.new('NodeGroupOutput'); n8.name = 'Group Output'; n8.location = (0, 0)
n9 = _N.new('ShaderNodeUVMap'); n9.name = 'UV Map'; n9.location = (0, 0)
n9.uv_map = 'UVMap'
n10 = _N.new('ShaderNodeVectorMath'); n10.name = 'Vector Math'; n10.location = (0, 0)
n10.operation = 'SUBTRACT'
n10.inputs[1].default_value = (0.5, 0.5, 0.5)
n11 = _N.new('ShaderNodeMapping'); n11.name = 'Mapping'; n11.location = (0, 0)
n12 = _N.new('ShaderNodeVectorMath'); n12.name = 'Vector Math.001'; n12.location = (0, 0)
n12.inputs[1].default_value = (0.5, 0.5, 0.5)
n13 = _N.new('ShaderNodeUVMap'); n13.name = 'UV Map.001'; n13.location = (0, 0)
n13.uv_map = 'decalUVMap'
n14 = _N.new('ShaderNodeVectorMath'); n14.name = 'Vector Math.002'; n14.location = (0, 0)
n14.operation = 'SUBTRACT'
n14.inputs[1].default_value = (0.5, 0.5, 0.5)
n15 = _N.new('ShaderNodeMapping'); n15.name = 'Mapping.001'; n15.location = (0, 0)
n16 = _N.new('ShaderNodeVectorMath'); n16.name = 'Vector Math.003'; n16.location = (0, 0)
n16.inputs[1].default_value = (0.5, 0.5, 0.5)
_L.new(n0.outputs[0], n8.inputs[0])
_L.new(n1.outputs[0], n8.inputs[1])
_L.new(n2.outputs[0], n8.inputs[2])
_L.new(n3.outputs[0], n8.inputs[3])
_L.new(n4.outputs[0], n8.inputs[4])
_L.new(n5.outputs[0], n8.inputs[5])
_L.new(n6.outputs[0], n8.inputs[6])
_L.new(n7.outputs[0], n8.inputs[7])
_L.new(n0.outputs[1], n8.inputs[8])
_L.new(n1.outputs[1], n8.inputs[9])
_L.new(n4.outputs[1], n8.inputs[10])
_L.new(n5.outputs[1], n8.inputs[11])
_L.new(n6.outputs[1], n8.inputs[12])
_L.new(n7.outputs[1], n8.inputs[13])
_L.new(n9.outputs[0], n10.inputs[0])
_L.new(n10.outputs[0], n11.inputs[0])
_L.new(n11.outputs[0], n12.inputs[0])
_L.new(n12.outputs[0], n0.inputs[0])
_L.new(n13.outputs[0], n14.inputs[0])
_L.new(n14.outputs[0], n15.inputs[0])
_L.new(n15.outputs[0], n16.inputs[0])
_L.new(n16.outputs[0], n4.inputs[0])
n8.is_active_output = True

# ---- material node trees
mat_tx_metal_iron_rusty_dds.use_nodes = True; mat_tx_metal_iron_rusty_dds.node_tree.nodes.clear()
_N = mat_tx_metal_iron_rusty_dds.node_tree.nodes; _L = mat_tx_metal_iron_rusty_dds.node_tree.links
n0 = _N.new('ShaderNodeGroup'); n0.name = 'MW Shader'; n0.location = (0, 0)
n0.label = 'MW Shader'
n0.node_tree = ng_mw_shader
n0.inputs[1].default_value = (0.5, 0.5, 0.5, 1.0)
n0.inputs[2].default_value = (1.0, 1.0, 1.0, 1.0)
n0.inputs[3].default_value = 0.0
n0.inputs[4].default_value = (1.0, 1.0, 1.0, 1.0)
n0.inputs[5].default_value = 0.0
n0.inputs[6].default_value = (1.0, 1.0, 1.0, 1.0)
n0.inputs[7].default_value = 0.0
n0.inputs[8].default_value = (1.0, 1.0, 1.0, 1.0)
n0.inputs[9].default_value = 0.0
n0.inputs[10].default_value = (1.0, 1.0, 1.0, 1.0)
n0.inputs[12].default_value = (1.0, 1.0, 1.0, 1.0)
n0.inputs[14].default_value = (0.0, 0.0, 0.0, 1.0)
n0.inputs[15].default_value = (0.0, 0.0, 0.0, 1.0)
n0.inputs[16].default_value = (0.0, 0.0, 0.0, 1.0)
n0.inputs[17].default_value = 0.0
n0.inputs[19].default_value = 1.0
n1 = _N.new('ShaderNodeGroup'); n1.name = 'MW Inputs'; n1.location = (-200, 0)
n1.label = 'MW Inputs'
n1.node_tree = ng_mw_inputs_008
n2 = _N.new('ShaderNodeVertexColor'); n2.name = 'Vertex Color'; n2.location = (-200, -400)
n2.label = 'Vertex Color'
n2.layer_name = 'Attribute'
_L.new(n1.outputs[0], n0.inputs[0])
_L.new(n1.outputs[8], n0.inputs[18])
_L.new(n2.outputs[0], n0.inputs[13])
_L.new(n2.outputs[1], n0.inputs[11])
mat_tx_dwrv_capacitor00_dds.use_nodes = True; mat_tx_dwrv_capacitor00_dds.node_tree.nodes.clear()
_N = mat_tx_dwrv_capacitor00_dds.node_tree.nodes; _L = mat_tx_dwrv_capacitor00_dds.node_tree.links
n0 = _N.new('ShaderNodeGroup'); n0.name = 'MW Shader'; n0.location = (0, 0)
n0.label = 'MW Shader'
n0.node_tree = ng_mw_shader
n0.inputs[1].default_value = (0.5, 0.5, 0.5, 1.0)
n0.inputs[2].default_value = (1.0, 1.0, 1.0, 1.0)
n0.inputs[3].default_value = 0.0
n0.inputs[4].default_value = (1.0, 1.0, 1.0, 1.0)
n0.inputs[5].default_value = 0.0
n0.inputs[6].default_value = (1.0, 1.0, 1.0, 1.0)
n0.inputs[7].default_value = 0.0
n0.inputs[8].default_value = (1.0, 1.0, 1.0, 1.0)
n0.inputs[9].default_value = 0.0
n0.inputs[10].default_value = (1.0, 1.0, 1.0, 1.0)
n0.inputs[11].default_value = 0.5
n0.inputs[12].default_value = (1.0, 1.0, 1.0, 1.0)
n0.inputs[13].default_value = (0.0, 0.0, 0.0, 1.0)
n0.inputs[14].default_value = (0.0, 0.0, 0.0, 1.0)
n0.inputs[15].default_value = (0.3, 0.3, 0.3, 1.0)
n0.inputs[16].default_value = (0.0, 0.0, 0.0, 1.0)
n0.inputs[17].default_value = 1.0
n0.inputs[19].default_value = 1.0
n1 = _N.new('ShaderNodeGroup'); n1.name = 'MW Inputs'; n1.location = (-200, 0)
n1.label = 'MW Inputs'
n1.node_tree = ng_mw_inputs_006
n2 = _N.new('ShaderNodeVertexColor'); n2.name = 'Vertex Color'; n2.location = (-200, -400)
n2.label = 'Vertex Color'
n2.layer_name = 'Col'
_L.new(n1.outputs[0], n0.inputs[0])
_L.new(n1.outputs[8], n0.inputs[18])
mat_tx_dwrv_rustpipe10_dds.use_nodes = True; mat_tx_dwrv_rustpipe10_dds.node_tree.nodes.clear()
_N = mat_tx_dwrv_rustpipe10_dds.node_tree.nodes; _L = mat_tx_dwrv_rustpipe10_dds.node_tree.links
n0 = _N.new('ShaderNodeGroup'); n0.name = 'MW Shader'; n0.location = (0, 0)
n0.label = 'MW Shader'
n0.node_tree = ng_mw_shader
n0.inputs[1].default_value = (0.5, 0.5, 0.5, 1.0)
n0.inputs[2].default_value = (1.0, 1.0, 1.0, 1.0)
n0.inputs[3].default_value = 0.0
n0.inputs[4].default_value = (1.0, 1.0, 1.0, 1.0)
n0.inputs[5].default_value = 0.0
n0.inputs[6].default_value = (1.0, 1.0, 1.0, 1.0)
n0.inputs[7].default_value = 0.0
n0.inputs[8].default_value = (1.0, 1.0, 1.0, 1.0)
n0.inputs[9].default_value = 0.0
n0.inputs[10].default_value = (1.0, 1.0, 1.0, 1.0)
n0.inputs[12].default_value = (1.0, 1.0, 1.0, 1.0)
n0.inputs[14].default_value = (0.0, 0.0, 0.0, 1.0)
n0.inputs[15].default_value = (0.0, 0.0, 0.0, 1.0)
n0.inputs[16].default_value = (0.0, 0.0, 0.0, 1.0)
n0.inputs[17].default_value = 0.0
n0.inputs[19].default_value = 1.0
n1 = _N.new('ShaderNodeGroup'); n1.name = 'MW Inputs'; n1.location = (-200, 0)
n1.label = 'MW Inputs'
n1.node_tree = ng_mw_inputs_007
n2 = _N.new('ShaderNodeVertexColor'); n2.name = 'Vertex Color'; n2.location = (-200, -400)
n2.label = 'Vertex Color'
n2.layer_name = 'Col'
_L.new(n1.outputs[0], n0.inputs[0])
_L.new(n1.outputs[8], n0.inputs[18])
_L.new(n2.outputs[0], n0.inputs[13])
_L.new(n2.outputs[1], n0.inputs[11])
mat_tx_dwrv_wall10_dds.use_nodes = True; mat_tx_dwrv_wall10_dds.node_tree.nodes.clear()
_N = mat_tx_dwrv_wall10_dds.node_tree.nodes; _L = mat_tx_dwrv_wall10_dds.node_tree.links
n0 = _N.new('ShaderNodeGroup'); n0.name = 'MW Shader'; n0.location = (0, 0)
n0.label = 'MW Shader'
n0.node_tree = ng_mw_shader
n0.inputs[1].default_value = (0.5, 0.5, 0.5, 1.0)
n0.inputs[2].default_value = (1.0, 1.0, 1.0, 1.0)
n0.inputs[3].default_value = 0.0
n0.inputs[4].default_value = (1.0, 1.0, 1.0, 1.0)
n0.inputs[5].default_value = 0.0
n0.inputs[6].default_value = (1.0, 1.0, 1.0, 1.0)
n0.inputs[7].default_value = 0.0
n0.inputs[8].default_value = (1.0, 1.0, 1.0, 1.0)
n0.inputs[9].default_value = 0.0
n0.inputs[10].default_value = (1.0, 1.0, 1.0, 1.0)
n0.inputs[11].default_value = 1.0
n0.inputs[12].default_value = (1.0, 1.0, 1.0, 1.0)
n0.inputs[13].default_value = (1.0, 1.0, 1.0, 1.0)
n0.inputs[14].default_value = (0.0, 0.0, 0.0, 1.0)
n0.inputs[15].default_value = (0.0, 0.0, 0.0, 1.0)
n0.inputs[16].default_value = (0.0, 0.0, 0.0, 1.0)
n0.inputs[17].default_value = 0.0
n0.inputs[19].default_value = 1.0
n1 = _N.new('ShaderNodeGroup'); n1.name = 'MW Inputs'; n1.location = (-200, 0)
n1.label = 'MW Inputs'
n1.node_tree = ng_mw_inputs_009
n2 = _N.new('ShaderNodeVertexColor'); n2.name = 'Vertex Color'; n2.location = (-200, -400)
n2.label = 'Vertex Color'
_L.new(n1.outputs[0], n0.inputs[0])
_L.new(n1.outputs[8], n0.inputs[18])
mat_tx_dwrv_capacitor00_dds_001.use_nodes = True; mat_tx_dwrv_capacitor00_dds_001.node_tree.nodes.clear()
_N = mat_tx_dwrv_capacitor00_dds_001.node_tree.nodes; _L = mat_tx_dwrv_capacitor00_dds_001.node_tree.links
n0 = _N.new('ShaderNodeGroup'); n0.name = 'MW Shader'; n0.location = (0, 0)
n0.label = 'MW Shader'
n0.node_tree = ng_mw_shader_001
n0.inputs[1].default_value = (0.5, 0.5, 0.5, 1.0)
n0.inputs[2].default_value = (1.0, 1.0, 1.0, 1.0)
n0.inputs[5].default_value = 0.0
n0.inputs[6].default_value = (1.0, 1.0, 1.0, 1.0)
n0.inputs[7].default_value = 0.0
n0.inputs[8].default_value = (1.0, 1.0, 1.0, 1.0)
n0.inputs[9].default_value = 0.0
n0.inputs[10].default_value = (1.0, 1.0, 1.0, 1.0)
n0.inputs[11].default_value = 1.0
n0.inputs[12].default_value = (1.0, 1.0, 1.0, 1.0)
n0.inputs[13].default_value = (1.0, 1.0, 1.0, 1.0)
n0.inputs[14].default_value = (0.0, 0.0, 0.0, 1.0)
n0.inputs[15].default_value = (0.3813, 0.7084, 0.7305, 1.0)
n0.inputs[16].default_value = (0.0, 0.0, 0.0, 1.0)
n0.inputs[17].default_value = 0.0
n0.inputs[19].default_value = 1.0
n1 = _N.new('ShaderNodeGroup'); n1.name = 'MW Inputs'; n1.location = (-200, 0)
n1.label = 'MW Inputs'
n1.node_tree = ng_mw_inputs_010
n2 = _N.new('ShaderNodeVertexColor'); n2.name = 'Vertex Color'; n2.location = (-200, -400)
n2.label = 'Vertex Color'
n2.layer_name = 'Col'
_L.new(n1.outputs[0], n0.inputs[0])
_L.new(n1.outputs[8], n0.inputs[18])
_L.new(n1.outputs[4], n0.inputs[4])
_L.new(n1.outputs[10], n0.inputs[3])

# ---- world
world_world = bpy.data.worlds.new('World'); scene.world = world_world
world_world.use_nodes = True; world_world.node_tree.nodes.clear()
_N = world_world.node_tree.nodes; _L = world_world.node_tree.links
n0 = _N.new('ShaderNodeOutputWorld'); n0.name = 'World Output'; n0.location = (300, 300)
n1 = _N.new('ShaderNodeBackground'); n1.name = 'Background'; n1.location = (10, 300)
n1.inputs[0].default_value = (0.05088, 0.05088, 0.05088, 1.0)
_L.new(n1.outputs[0], n0.inputs[0])
n0.is_active_output = True
world_world.color = (0.05088, 0.05088, 0.05088)
world_world.use_sun_shadow = False
world_world.sun_shadow_jitter_overblur = 0.0

# ---- meshes
me_cylinder = bpy.data.meshes.new('Cylinder')
me_cylinder.from_pydata([(0.0, 0.1716, -0.2176), (0.03536, 0.1716, -0.2322), (0.05, 0.1719, -0.2676), (0.03536, 0.1721, -0.3029), (0.0, 0.1722, -0.3176), (-0.03536, 0.1721, -0.3029), (-0.05, 0.1719, -0.2676), (-0.03536, 0.1716, -0.2322), (0.0, 0.1712, -0.1602), (0.07589, 0.1714, -0.1917), (0.1073, 0.1719, -0.2676), (0.07589, 0.1723, -0.3435), (0.0, 0.1725, -0.3749), (-0.07589, 0.1723, -0.3435), (-0.1073, 0.1719, -0.2676), (-0.07589, 0.1714, -0.1917), (3.259e-10, 0.2223, -0.1256), (0.1004, 0.2226, -0.1672), (0.1419, 0.2232, -0.2676), (0.1004, 0.2238, -0.3679), (3.259e-10, 0.224, -0.4095), (-0.1004, 0.2238, -0.3679), (-0.1419, 0.2232, -0.2676), (-0.1004, 0.2226, -0.1672), (6.489e-11, 0.4821, -0.1177), (0.106, 0.4824, -0.1616), (0.1499, 0.483, -0.2676), (0.106, 0.4837, -0.3736), (6.489e-11, 0.4839, -0.4175), (-0.106, 0.4837, -0.3736), (-0.1499, 0.483, -0.2676), (-0.106, 0.4824, -0.1616), (4.548e-11, 0.5355, -0.1625), (0.07429, 0.5357, -0.1933), (0.1051, 0.5361, -0.2676), (0.07429, 0.5366, -0.3419), (4.548e-11, 0.5368, -0.3726), (-0.07429, 0.5366, -0.3419), (-0.1051, 0.5361, -0.2676), (-0.07429, 0.5357, -0.1933)], [], [(2, 3, 11, 10), (14, 15, 23, 22), (0, 1, 9, 8), (7, 0, 8, 15), (5, 6, 14, 13), (3, 4, 12, 11), (1, 2, 10, 9), (6, 7, 15, 14), (4, 5, 13, 12), (12, 13, 21, 20), (10, 11, 19, 18), (8, 9, 17, 16), (15, 8, 16, 23), (13, 14, 22, 21), (11, 12, 20, 19), (9, 10, 18, 17), (30, 31, 39, 38), (32, 33, 34, 35, 36, 37, 38, 39), (28, 29, 37, 36), (26, 27, 35, 34), (24, 25, 33, 32), (31, 24, 32, 39), (29, 30, 38, 37), (27, 28, 36, 35), (25, 26, 34, 33)])
me_cylinder.polygons.foreach_set('use_smooth', [True] * 25)
_uv = me_cylinder.uv_layers.new(name='UVMap')
_uv.uv.foreach_set('vector', [0.8747, 0.809, 0.8747, 0.7203, 0.9976, 0.6694, 0.9976, 0.8599, 0.2195, 0.261, 0.1453, 0.4002, 0.03129, 0.3677, 0.1293, 0.1836, 0.7231, 0.8718, 0.8119, 0.8718, 0.8628, 0.9947, 0.6722, 0.9947, 0.6604, 0.809, 0.7231, 0.8718, 0.6722, 0.9947, 0.5375, 0.8599, 0.7231, 0.6575, 0.6604, 0.7203, 0.5375, 0.6694, 0.6722, 0.5346, 0.8747, 0.7203, 0.8119, 0.6575, 0.8628, 0.5346, 0.9976, 0.6694, 0.8119, 0.8718, 0.8747, 0.809, 0.9976, 0.8599, 0.8628, 0.9947, 0.6604, 0.7203, 0.6604, 0.809, 0.5375, 0.8599, 0.5375, 0.6694, 0.8119, 0.6575, 0.7231, 0.6575, 0.6722, 0.5346, 0.8628, 0.5346, 0.499, 0.1316, 0.345, 0.1655, 0.2953, 0.05733, 0.499, 0.01244, 0.7786, 0.261, 0.653, 0.1655, 0.7027, 0.05733, 0.8687, 0.1836, 0.8622, 0.5576, 0.8527, 0.4002, 0.9668, 0.3677, 0.9793, 0.5759, 0.1453, 0.4002, 0.1359, 0.5576, 0.01879, 0.5759, 0.03129, 0.3677, 0.345, 0.1655, 0.2195, 0.261, 0.1293, 0.1836, 0.2953, 0.05733, 0.653, 0.1655, 0.499, 0.1316, 0.499, 0.01244, 0.7027, 0.05733, 0.8527, 0.4002, 0.7786, 0.261, 0.8687, 0.1836, 0.9668, 0.3677, 0.261, 0.9713, 9.928e-05, 0.667, 0.2152, 0.5998, 0.3709, 0.7714, 0.2172, 0.365, 0.3888, 0.2061, 0.6185, 0.2139, 0.7724, 0.3873, 0.7672, 0.6184, 0.6012, 0.7766, 0.3709, 0.7714, 0.2152, 0.5998, 0.9873, 0.7164, 0.6708, 0.9999, 0.6012, 0.7766, 0.7672, 0.6184, 0.6988, 9.932e-05, 0.9873, 0.2929, 0.7724, 0.3873, 0.6185, 0.2139, 0.0171, 0.2758, 0.2966, 0.001256, 0.3888, 0.2061, 0.2172, 0.365, 9.928e-05, 0.667, 0.0171, 0.2758, 0.2172, 0.365, 0.2152, 0.5998, 0.6708, 0.9999, 0.261, 0.9713, 0.3709, 0.7714, 0.6012, 0.7766, 0.9873, 0.2929, 0.9873, 0.7164, 0.7672, 0.6184, 0.7724, 0.3873, 0.2966, 0.001256, 0.6988, 9.932e-05, 0.6185, 0.2139, 0.3888, 0.2061])
_ca = me_cylinder.color_attributes.new('Attribute', 'BYTE_COLOR', 'CORNER')
_ca.data.foreach_set('color', [1.0, 1.0, 1.0, 1.0, 1.0, 1.0, 1.0, 1.0, 0.3185, 0.3185, 0.3185, 1.0, 0.3185, 0.3185, 0.3185, 1.0, 0.3185, 0.3185, 0.3185, 1.0, 0.3185, 0.3185, 0.3185, 1.0, 1.0, 1.0, 1.0, 1.0, 1.0, 1.0, 1.0, 1.0, 1.0, 1.0, 1.0, 1.0, 1.0, 1.0, 1.0, 1.0, 0.3185, 0.3185, 0.3185, 1.0, 0.3185, 0.3185, 0.3185, 1.0, 1.0, 1.0, 1.0, 1.0, 1.0, 1.0, 1.0, 1.0, 0.3185, 0.3185, 0.3185, 1.0, 0.3185, 0.3185, 0.3185, 1.0, 1.0, 1.0, 1.0, 1.0, 1.0, 1.0, 1.0, 1.0, 0.3185, 0.3185, 0.3185, 1.0, 0.3185, 0.3185, 0.3185, 1.0, 1.0, 1.0, 1.0, 1.0, 1.0, 1.0, 1.0, 1.0, 0.3185, 0.3185, 0.3185, 1.0, 0.3185, 0.3185, 0.3185, 1.0, 1.0, 1.0, 1.0, 1.0, 1.0, 1.0, 1.0, 1.0, 0.3185, 0.3185, 0.3185, 1.0, 0.3185, 0.3185, 0.3185, 1.0, 1.0, 1.0, 1.0, 1.0, 1.0, 1.0, 1.0, 1.0, 0.3185, 0.3185, 0.3185, 1.0, 0.3185, 0.3185, 0.3185, 1.0, 1.0, 1.0, 1.0, 1.0, 1.0, 1.0, 1.0, 1.0, 0.3185, 0.3185, 0.3185, 1.0, 0.3185, 0.3185, 0.3185, 1.0, 0.3185, 0.3185, 0.3185, 1.0, 0.3185, 0.3185, 0.3185, 1.0, 1.0, 1.0, 1.0, 1.0, 1.0, 1.0, 1.0, 1.0, 0.3185, 0.3185, 0.3185, 1.0, 0.3185, 0.3185, 0.3185, 1.0, 1.0, 1.0, 1.0, 1.0, 1.0, 1.0, 1.0, 1.0, 0.3185, 0.3185, 0.3185, 1.0, 0.3185, 0.3185, 0.3185, 1.0, 1.0, 1.0, 1.0, 1.0, 1.0, 1.0, 1.0, 1.0, 0.3185, 0.3185, 0.3185, 1.0, 0.3185, 0.3185, 0.3185, 1.0, 1.0, 1.0, 1.0, 1.0, 1.0, 1.0, 1.0, 1.0, 0.3185, 0.3185, 0.3185, 1.0, 0.3185, 0.3185, 0.3185, 1.0, 1.0, 1.0, 1.0, 1.0, 1.0, 1.0, 1.0, 1.0, 0.3185, 0.3185, 0.3185, 1.0, 0.3185, 0.3185, 0.3185, 1.0, 1.0, 1.0, 1.0, 1.0, 1.0, 1.0, 1.0, 1.0, 0.3185, 0.3185, 0.3185, 1.0, 0.3185, 0.3185, 0.3185, 1.0, 1.0, 1.0, 1.0, 1.0, 1.0, 1.0, 1.0, 1.0, 1.0, 1.0, 1.0, 1.0, 1.0, 1.0, 1.0, 1.0, 1.0, 1.0, 1.0, 1.0, 1.0, 1.0, 1.0, 1.0, 1.0, 1.0, 1.0, 1.0, 1.0, 1.0, 1.0, 1.0, 1.0, 1.0, 1.0, 1.0, 1.0, 1.0, 1.0, 1.0, 1.0, 1.0, 1.0, 1.0, 1.0, 1.0, 1.0, 1.0, 1.0, 1.0, 1.0, 1.0, 1.0, 1.0, 1.0, 1.0, 1.0, 1.0, 1.0, 1.0, 1.0, 1.0, 1.0, 1.0, 1.0, 1.0, 1.0, 1.0, 1.0, 1.0, 1.0, 1.0, 1.0, 1.0, 1.0, 1.0, 1.0, 1.0, 1.0, 1.0, 1.0, 1.0, 1.0, 1.0, 1.0, 1.0, 1.0, 1.0, 1.0, 1.0, 1.0, 1.0, 1.0, 1.0, 1.0, 1.0, 1.0, 1.0, 1.0, 1.0, 1.0, 1.0, 1.0, 1.0, 1.0, 1.0, 1.0, 1.0, 1.0, 1.0, 1.0, 1.0, 1.0, 1.0, 1.0, 1.0, 1.0, 1.0, 1.0, 1.0, 1.0, 1.0, 1.0, 1.0, 1.0, 1.0, 1.0, 1.0, 1.0, 1.0, 1.0, 1.0, 1.0, 1.0, 1.0, 1.0, 1.0, 1.0, 1.0, 1.0, 1.0, 1.0, 1.0, 1.0, 1.0, 1.0, 1.0, 1.0, 1.0, 1.0, 1.0, 1.0, 1.0, 1.0, 1.0, 1.0, 1.0, 1.0, 1.0, 1.0, 1.0, 1.0, 1.0, 1.0, 1.0, 1.0, 1.0, 1.0])
me_cylinder.materials.append(mat_tx_metal_iron_rusty_dds)
me_cylinder.update()
me_cylinder_001 = bpy.data.meshes.new('Cylinder.001')
me_cylinder_001.from_pydata([(3.259e-10, 0.2223, -0.1256), (0.1004, 0.2226, -0.1672), (0.1419, 0.2232, -0.2676), (0.1004, 0.2238, -0.3679), (3.259e-10, 0.224, -0.4095), (-0.1004, 0.2238, -0.3679), (-0.1419, 0.2232, -0.2676), (-0.1004, 0.2226, -0.1672), (-1.206e-10, 0.3027, -0.08828), (0.1268, 0.303, -0.1408), (0.1793, 0.3037, -0.2676), (0.1268, 0.3045, -0.3944), (-1.206e-10, 0.3048, -0.4469), (-0.1268, 0.3045, -0.3944), (-0.1793, 0.3037, -0.2676), (-0.1268, 0.303, -0.1408), (-1.206e-10, 0.3949, -0.08828), (0.1268, 0.3952, -0.1408), (0.1793, 0.396, -0.2676), (0.1268, 0.3967, -0.3944), (-1.206e-10, 0.3971, -0.4469), (-0.1268, 0.3967, -0.3944), (-0.1793, 0.396, -0.2676), (-0.1268, 0.3952, -0.1408), (6.489e-11, 0.4821, -0.1177), (0.106, 0.4824, -0.1616), (0.1499, 0.483, -0.2676), (0.106, 0.4837, -0.3736), (6.489e-11, 0.4839, -0.4175), (-0.106, 0.4837, -0.3736), (-0.1499, 0.483, -0.2676), (-0.106, 0.4824, -0.1616)], [], [(3, 4, 12, 11), (15, 8, 16, 23), (1, 2, 10, 9), (6, 7, 15, 14), (4, 5, 13, 12), (2, 3, 11, 10), (0, 1, 9, 8), (7, 0, 8, 15), (5, 6, 14, 13), (20, 21, 29, 28), (13, 14, 22, 21), (11, 12, 20, 19), (9, 10, 18, 17), (14, 15, 23, 22), (12, 13, 21, 20), (10, 11, 19, 18), (8, 9, 17, 16), (18, 19, 27, 26), (16, 17, 25, 24), (23, 16, 24, 31), (21, 22, 30, 29), (19, 20, 28, 27), (17, 18, 26, 25), (22, 23, 31, 30)])
me_cylinder_001.polygons.foreach_set('use_smooth', [True] * 24)
_uv = me_cylinder_001.uv_layers.new(name='UVMap')
_uv.uv.foreach_set('vector', [0.8698, 0.3819, 0.8802, 0.5, 0.5862, 0.5, 0.5927, 0.3812, 0.6322, 0.8561, 0.6993, 0.9878, 0.3832, 0.9999, 0.3632, 0.8604, 0.8979, 0.1548, 0.8737, 0.2674, 0.6038, 0.2635, 0.6322, 0.1439, 0.8737, 0.7326, 0.8979, 0.8452, 0.6322, 0.8561, 0.6038, 0.7365, 0.8802, 0.5, 0.8698, 0.6181, 0.5927, 0.6188, 0.5862, 0.5, 0.8737, 0.2674, 0.8698, 0.3819, 0.5927, 0.3812, 0.6038, 0.2635, 0.9706, 0.04492, 0.8979, 0.1548, 0.6322, 0.1439, 0.6993, 0.01217, 0.8979, 0.8452, 0.9706, 0.9551, 0.6993, 0.9878, 0.6322, 0.8561, 0.8698, 0.6181, 0.8737, 0.7326, 0.6038, 0.7365, 0.5927, 0.6188, 0.331, 0.5, 0.3374, 0.6177, 0.05939, 0.618, 0.06541, 0.5, 0.5927, 0.6188, 0.6038, 0.7365, 0.346, 0.7372, 0.3374, 0.6177, 0.5927, 0.3812, 0.5862, 0.5, 0.331, 0.5, 0.3374, 0.3823, 0.6322, 0.1439, 0.6038, 0.2635, 0.346, 0.2628, 0.3632, 0.1396, 0.6038, 0.7365, 0.6322, 0.8561, 0.3632, 0.8604, 0.346, 0.7372, 0.5862, 0.5, 0.5927, 0.6188, 0.3374, 0.6177, 0.331, 0.5, 0.6038, 0.2635, 0.5927, 0.3812, 0.3374, 0.3823, 0.346, 0.2628, 0.6993, 0.01217, 0.6322, 0.1439, 0.3632, 0.1396, 0.3832, 5.373e-05, 0.346, 0.2628, 0.3374, 0.3823, 0.05939, 0.382, 0.06033, 0.2616, 0.3832, 5.373e-05, 0.3632, 0.1396, 0.06464, 0.1387, 0.05598, 0.01151, 0.3632, 0.8604, 0.3832, 0.9999, 0.05598, 0.9885, 0.06464, 0.8613, 0.3374, 0.6177, 0.346, 0.7372, 0.06033, 0.7384, 0.05939, 0.618, 0.3374, 0.3823, 0.331, 0.5, 0.06541, 0.5, 0.05939, 0.382, 0.3632, 0.1396, 0.346, 0.2628, 0.06033, 0.2616, 0.06464, 0.1387, 0.346, 0.7372, 0.3632, 0.8604, 0.06464, 0.8613, 0.06033, 0.7384])
_ca = me_cylinder_001.color_attributes.new('Col', 'BYTE_COLOR', 'CORNER')
_ca.data.foreach_set('color', [1.0, 1.0, 1.0, 1.0, 1.0, 1.0, 1.0, 1.0, 1.0, 1.0, 1.0, 1.0, 1.0, 1.0, 1.0, 1.0, 1.0, 1.0, 1.0, 1.0, 1.0, 1.0, 1.0, 1.0, 1.0, 1.0, 1.0, 1.0, 1.0, 1.0, 1.0, 1.0, 1.0, 1.0, 1.0, 1.0, 1.0, 1.0, 1.0, 1.0, 1.0, 1.0, 1.0, 1.0, 1.0, 1.0, 1.0, 1.0, 1.0, 1.0, 1.0, 1.0, 1.0, 1.0, 1.0, 1.0, 1.0, 1.0, 1.0, 1.0, 1.0, 1.0, 1.0, 1.0, 1.0, 1.0, 1.0, 1.0, 1.0, 1.0, 1.0, 1.0, 1.0, 1.0, 1.0, 1.0, 1.0, 1.0, 1.0, 1.0, 1.0, 1.0, 1.0, 1.0, 1.0, 1.0, 1.0, 1.0, 1.0, 1.0, 1.0, 1.0, 1.0, 1.0, 1.0, 1.0, 1.0, 1.0, 1.0, 1.0, 1.0, 1.0, 1.0, 1.0, 1.0, 1.0, 1.0, 1.0, 1.0, 1.0, 1.0, 1.0, 1.0, 1.0, 1.0, 1.0, 1.0, 1.0, 1.0, 1.0, 1.0, 1.0, 1.0, 1.0, 1.0, 1.0, 1.0, 1.0, 1.0, 1.0, 1.0, 1.0, 1.0, 1.0, 1.0, 1.0, 1.0, 1.0, 1.0, 1.0, 1.0, 1.0, 1.0, 1.0, 1.0, 1.0, 1.0, 1.0, 1.0, 1.0, 1.0, 1.0, 1.0, 1.0, 1.0, 1.0, 1.0, 1.0, 1.0, 1.0, 1.0, 1.0, 1.0, 1.0, 1.0, 1.0, 1.0, 1.0, 1.0, 1.0, 1.0, 1.0, 1.0, 1.0, 1.0, 1.0, 1.0, 1.0, 1.0, 1.0, 1.0, 1.0, 1.0, 1.0, 1.0, 1.0, 1.0, 1.0, 1.0, 1.0, 1.0, 1.0, 1.0, 1.0, 1.0, 1.0, 1.0, 1.0, 1.0, 1.0, 1.0, 1.0, 1.0, 1.0, 1.0, 1.0, 1.0, 1.0, 1.0, 1.0, 1.0, 1.0, 1.0, 1.0, 1.0, 1.0, 1.0, 1.0, 1.0, 1.0, 1.0, 1.0, 1.0, 1.0, 1.0, 1.0, 1.0, 1.0, 1.0, 1.0, 1.0, 1.0, 1.0, 1.0, 1.0, 1.0, 1.0, 1.0, 1.0, 1.0, 1.0, 1.0, 1.0, 1.0, 1.0, 1.0, 1.0, 1.0, 1.0, 1.0, 1.0, 1.0, 1.0, 1.0, 1.0, 1.0, 1.0, 1.0, 1.0, 1.0, 1.0, 1.0, 1.0, 1.0, 1.0, 1.0, 1.0, 1.0, 1.0, 1.0, 1.0, 1.0, 1.0, 1.0, 1.0, 1.0, 1.0, 1.0, 1.0, 1.0, 1.0, 1.0, 1.0, 1.0, 1.0, 1.0, 1.0, 1.0, 1.0, 1.0, 1.0, 1.0, 1.0, 1.0, 1.0, 1.0, 1.0, 1.0, 1.0, 1.0, 1.0, 1.0, 1.0, 1.0, 1.0, 1.0, 1.0, 1.0, 1.0, 1.0, 1.0, 1.0, 1.0, 1.0, 1.0, 1.0, 1.0, 1.0, 1.0, 1.0, 1.0, 1.0, 1.0, 1.0, 1.0, 1.0, 1.0, 1.0, 1.0, 1.0, 1.0, 1.0, 1.0, 1.0, 1.0, 1.0, 1.0, 1.0, 1.0, 1.0, 1.0, 1.0, 1.0, 1.0, 1.0, 1.0, 1.0, 1.0, 1.0, 1.0, 1.0, 1.0, 1.0, 1.0, 1.0, 1.0, 1.0, 1.0, 1.0, 1.0, 1.0, 1.0, 1.0, 1.0, 1.0, 1.0, 1.0, 1.0, 1.0, 1.0, 1.0, 1.0, 1.0, 1.0, 1.0, 1.0, 1.0, 1.0, 1.0, 1.0, 1.0, 1.0, 1.0, 1.0])
me_cylinder_001.materials.append(mat_tx_dwrv_capacitor00_dds)
me_cylinder_001.update()
me_cylinder_002 = bpy.data.meshes.new('Cylinder.002')
me_cylinder_002.from_pydata([(0.0, 0.05, -0.05), (0.0, 0.05, 0.05), (0.03536, 0.03536, -0.05), (0.03536, 0.03536, 0.05), (0.05, 0.0, -0.05), (0.05, 0.0, 0.05), (0.03536, -0.03536, -0.05), (0.03536, -0.03536, 0.05), (0.0, -0.05, -0.05), (0.0, -0.05, 0.05), (-0.03536, -0.03536, -0.05), (-0.03536, -0.03536, 0.05), (-0.05, 0.0, -0.05), (-0.05, 0.0, 0.05), (-0.03536, 0.03536, -0.05), (-0.03536, 0.03536, 0.05), (0.0, 0.04987, -0.1868), (0.03536, 0.0386, -0.1961), (0.05, 0.0114, -0.2187), (0.03536, -0.01581, -0.2413), (0.0, -0.02708, -0.2507), (-0.03536, -0.01581, -0.2413), (-0.05, 0.0114, -0.2187), (-0.03536, 0.0386, -0.1961), (0.0, 0.08449, -0.2176), (0.03536, 0.08458, -0.2322), (0.05, 0.08479, -0.2676), (0.03536, 0.085, -0.3029), (0.0, 0.08509, -0.3176), (-0.03536, 0.085, -0.3029), (-0.05, 0.08479, -0.2676), (-0.03536, 0.08458, -0.2322), (0.0, 0.1716, -0.2176), (0.03536, 0.1716, -0.2322), (0.05, 0.1719, -0.2676), (0.03536, 0.1721, -0.3029), (0.0, 0.1722, -0.3176), (-0.03536, 0.1721, -0.3029), (-0.05, 0.1719, -0.2676), (-0.03536, 0.1716, -0.2322)], [], [(0, 1, 3, 2), (2, 3, 5, 4), (4, 5, 7, 6), (6, 7, 9, 8), (8, 9, 11, 10), (10, 11, 13, 12), (12, 13, 15, 14), (14, 15, 1, 0), (6, 8, 20, 19), (17, 18, 26, 25), (12, 14, 23, 22), (2, 4, 18, 17), (8, 10, 21, 20), (14, 0, 16, 23), (0, 2, 17, 16), (4, 6, 19, 18), (10, 12, 22, 21), (31, 24, 32, 39), (22, 23, 31, 30), (20, 21, 29, 28), (18, 19, 27, 26), (16, 17, 25, 24), (23, 16, 24, 31), (21, 22, 30, 29), (19, 20, 28, 27), (29, 30, 38, 37), (27, 28, 36, 35), (25, 26, 34, 33), (30, 31, 39, 38), (28, 29, 37, 36), (26, 27, 35, 34), (24, 25, 33, 32)])
me_cylinder_002.polygons.foreach_set('use_smooth', [True] * 32)
_uv = me_cylinder_002.uv_layers.new(name='UVMap')
_uv.uv.foreach_set('vector', [0.2106, 0.59, 0.01374, 0.6021, 0.00919, 0.5269, 0.2052, 0.5155, 0.2052, 0.5155, 0.00919, 0.5269, 0.005017, 0.4516, 0.1996, 0.4418, 0.1996, 0.4418, 0.005017, 0.4516, 0.00179, 0.3758, 0.1944, 0.3694, 0.1944, 0.3694, 0.00179, 0.3758, 0.0001286, 0.2998, 0.1916, 0.2974, 0.1916, 0.2974, 0.0001286, 0.2998, 0.0001286, 0.2243, 0.1918, 0.2254, 0.1918, 0.2254, 0.0001286, 0.2243, 0.001279, 0.1494, 0.1944, 0.1528, 0.1944, 0.1528, 0.001279, 0.1494, 0.002939, 0.07482, 0.1973, 0.07921, 0.1973, 0.07921, 0.002939, 0.07482, 0.004737, 0.0001285, 0.1999, 0.004827, 0.1944, 0.3694, 0.1916, 0.2974, 0.5788, 0.2903, 0.5643, 0.3642, 0.9188, 0.07054, 0.9499, 0.1378, 0.7816, 0.1661, 0.8088, 0.09718, 0.1944, 0.1528, 0.1973, 0.07921, 0.4814, 0.0909, 0.5215, 0.1537, 0.2052, 0.5155, 0.1996, 0.4418, 0.5267, 0.4289, 0.489, 0.4932, 0.1916, 0.2974, 0.1918, 0.2254, 0.5615, 0.217, 0.5788, 0.2903, 0.1973, 0.07921, 0.1999, 0.004827, 0.4666, 0.0178, 0.4814, 0.0909, 0.2106, 0.59, 0.2052, 0.5155, 0.489, 0.4932, 0.477, 0.5669, 0.1996, 0.4418, 0.1944, 0.3694, 0.5643, 0.3642, 0.5267, 0.4289, 0.1918, 0.2254, 0.1944, 0.1528, 0.5215, 0.1537, 0.5615, 0.217, 0.5793, 0.07422, 0.5791, 0.0001286, 0.7476, 0.0001286, 0.7478, 0.07422, 0.9867, 0.4236, 0.9736, 0.4966, 0.8604, 0.4986, 0.8167, 0.4388, 0.9999, 0.2767, 0.9999, 0.3507, 0.7729, 0.379, 0.7491, 0.3089, 0.9499, 0.1378, 0.9811, 0.205, 0.7544, 0.235, 0.7816, 0.1661, 0.8957, 0.0001286, 0.9188, 0.07054, 0.8088, 0.09718, 0.809, 0.02309, 0.9736, 0.4966, 0.9691, 0.5705, 0.8793, 0.5702, 0.8604, 0.4986, 0.9999, 0.3507, 0.9867, 0.4236, 0.8167, 0.4388, 0.7729, 0.379, 0.9811, 0.205, 0.9999, 0.2767, 0.7491, 0.3089, 0.7544, 0.235, 0.5801, 0.2224, 0.5797, 0.1483, 0.7482, 0.1483, 0.7486, 0.2224, 0.5801, 0.3706, 0.5803, 0.2965, 0.7488, 0.2965, 0.7486, 0.3706, 0.5793, 0.5188, 0.5797, 0.4447, 0.7482, 0.4447, 0.7478, 0.5188, 0.5797, 0.1483, 0.5793, 0.07422, 0.7478, 0.07422, 0.7482, 0.1483, 0.5803, 0.2965, 0.5801, 0.2224, 0.7486, 0.2224, 0.7488, 0.2965, 0.5797, 0.4447, 0.5801, 0.3706, 0.7486, 0.3706, 0.7482, 0.4447, 0.5791, 0.5928, 0.5793, 0.5188, 0.7478, 0.5188, 0.7476, 0.5928])
_ca = me_cylinder_002.color_attributes.new('Col', 'BYTE_COLOR', 'CORNER')
_ca.data.foreach_set('color', [1.0, 1.0, 1.0, 1.0, 0.3185, 0.3185, 0.3185, 1.0, 0.3185, 0.3185, 0.3185, 1.0, 1.0, 1.0, 1.0, 1.0, 1.0, 1.0, 1.0, 1.0, 0.3185, 0.3185, 0.3185, 1.0, 0.3185, 0.3185, 0.3185, 1.0, 1.0, 1.0, 1.0, 1.0, 1.0, 1.0, 1.0, 1.0, 0.3185, 0.3185, 0.3185, 1.0, 0.3185, 0.3185, 0.3185, 1.0, 1.0, 1.0, 1.0, 1.0, 1.0, 1.0, 1.0, 1.0, 0.3185, 0.3185, 0.3185, 1.0, 0.3185, 0.3185, 0.3185, 1.0, 1.0, 1.0, 1.0, 1.0, 1.0, 1.0, 1.0, 1.0, 0.3185, 0.3185, 0.3185, 1.0, 0.3185, 0.3185, 0.3185, 1.0, 1.0, 1.0, 1.0, 1.0, 1.0, 1.0, 1.0, 1.0, 0.3185, 0.3185, 0.3185, 1.0, 0.3185, 0.3185, 0.3185, 1.0, 1.0, 1.0, 1.0, 1.0, 1.0, 1.0, 1.0, 1.0, 0.3185, 0.3185, 0.3185, 1.0, 0.3185, 0.3185, 0.3185, 1.0, 1.0, 1.0, 1.0, 1.0, 1.0, 1.0, 1.0, 1.0, 0.3185, 0.3185, 0.3185, 1.0, 0.3185, 0.3185, 0.3185, 1.0, 1.0, 1.0, 1.0, 1.0, 1.0, 1.0, 1.0, 1.0, 1.0, 1.0, 1.0, 1.0, 1.0, 1.0, 1.0, 1.0, 1.0, 1.0, 1.0, 1.0, 1.0, 1.0, 1.0, 1.0, 1.0, 1.0, 1.0, 1.0, 1.0, 1.0, 1.0, 1.0, 1.0, 1.0, 1.0, 1.0, 1.0, 1.0, 1.0, 1.0, 1.0, 1.0, 1.0, 1.0, 1.0, 1.0, 1.0, 1.0, 1.0, 1.0, 1.0, 1.0, 1.0, 1.0, 1.0, 1.0, 1.0, 1.0, 1.0, 1.0, 1.0, 1.0, 1.0, 1.0, 1.0, 1.0, 1.0, 1.0, 1.0, 1.0, 1.0, 1.0, 1.0, 1.0, 1.0, 1.0, 1.0, 1.0, 1.0, 1.0, 1.0, 1.0, 1.0, 1.0, 1.0, 1.0, 1.0, 1.0, 1.0, 1.0, 1.0, 1.0, 1.0, 1.0, 1.0, 1.0, 1.0, 1.0, 1.0, 1.0, 1.0, 1.0, 1.0, 1.0, 1.0, 1.0, 1.0, 1.0, 1.0, 1.0, 1.0, 1.0, 1.0, 1.0, 1.0, 1.0, 1.0, 1.0, 1.0, 1.0, 1.0, 1.0, 1.0, 1.0, 1.0, 1.0, 1.0, 1.0, 1.0, 1.0, 1.0, 1.0, 1.0, 1.0, 1.0, 1.0, 1.0, 1.0, 1.0, 1.0, 1.0, 1.0, 1.0, 1.0, 1.0, 1.0, 1.0, 1.0, 1.0, 1.0, 1.0, 1.0, 1.0, 1.0, 1.0, 1.0, 0.3185, 0.3185, 0.3185, 1.0, 0.3185, 0.3185, 0.3185, 1.0, 1.0, 1.0, 1.0, 1.0, 1.0, 1.0, 1.0, 1.0, 1.0, 1.0, 1.0, 1.0, 1.0, 1.0, 1.0, 1.0, 1.0, 1.0, 1.0, 1.0, 1.0, 1.0, 1.0, 1.0, 1.0, 1.0, 1.0, 1.0, 1.0, 1.0, 1.0, 1.0, 1.0, 1.0, 1.0, 1.0, 1.0, 1.0, 1.0, 1.0, 1.0, 1.0, 1.0, 1.0, 1.0, 1.0, 1.0, 1.0, 1.0, 1.0, 1.0, 1.0, 1.0, 1.0, 1.0, 1.0, 1.0, 1.0, 1.0, 1.0, 1.0, 1.0, 1.0, 1.0, 1.0, 1.0, 1.0, 1.0, 1.0, 1.0, 1.0, 1.0, 1.0, 1.0, 1.0, 1.0, 1.0, 1.0, 1.0, 1.0, 1.0, 1.0, 1.0, 1.0, 1.0, 1.0, 1.0, 1.0, 1.0, 1.0, 1.0, 1.0, 1.0, 1.0, 1.0, 1.0, 1.0, 1.0, 1.0, 1.0, 1.0, 1.0, 1.0, 1.0, 1.0, 1.0, 1.0, 1.0, 1.0, 1.0, 1.0, 1.0, 1.0, 1.0, 1.0, 1.0, 1.0, 1.0, 1.0, 1.0, 0.3185, 0.3185, 0.3185, 1.0, 0.3185, 0.3185, 0.3185, 1.0, 1.0, 1.0, 1.0, 1.0, 1.0, 1.0, 1.0, 1.0, 0.3185, 0.3185, 0.3185, 1.0, 0.3185, 0.3185, 0.3185, 1.0, 1.0, 1.0, 1.0, 1.0, 1.0, 1.0, 1.0, 1.0, 0.3185, 0.3185, 0.3185, 1.0, 0.3185, 0.3185, 0.3185, 1.0, 1.0, 1.0, 1.0, 1.0, 1.0, 1.0, 1.0, 1.0, 0.3185, 0.3185, 0.3185, 1.0, 0.3185, 0.3185, 0.3185, 1.0, 1.0, 1.0, 1.0, 1.0, 1.0, 1.0, 1.0, 1.0, 0.3185, 0.3185, 0.3185, 1.0, 0.3185, 0.3185, 0.3185, 1.0, 1.0, 1.0, 1.0, 1.0, 1.0, 1.0, 1.0, 1.0, 0.3185, 0.3185, 0.3185, 1.0, 0.3185, 0.3185, 0.3185, 1.0, 1.0, 1.0, 1.0, 1.0, 1.0, 1.0, 1.0, 1.0, 0.3185, 0.3185, 0.3185, 1.0, 0.3185, 0.3185, 0.3185, 1.0])
me_cylinder_002.materials.append(mat_tx_dwrv_rustpipe10_dds)
me_cylinder_002.use_paint_bone_selection = False
me_cylinder_002.use_paint_mask_vertex = True
me_cylinder_002.update()
me_cylinder_003 = bpy.data.meshes.new('Cylinder.003')
me_cylinder_003.from_pydata([(3.259e-10, 0.2223, -0.1256), (0.1004, 0.2226, -0.1672), (0.1419, 0.2232, -0.2676), (0.1004, 0.2238, -0.3679), (3.259e-10, 0.224, -0.4095), (-0.1004, 0.2238, -0.3679), (-0.1419, 0.2232, -0.2676), (-0.1004, 0.2226, -0.1672), (6.489e-11, 0.4821, -0.1177), (0.106, 0.4824, -0.1616), (0.1499, 0.483, -0.2676), (0.106, 0.4837, -0.3736), (6.489e-11, 0.4839, -0.4175), (-0.106, 0.4837, -0.3736), (-0.1499, 0.483, -0.2676), (-0.106, 0.4824, -0.1616)], [], [(0, 1, 2, 3, 4, 5, 6, 7), (8, 15, 14, 13, 12, 11, 10, 9)])
me_cylinder_003.polygons.foreach_set('use_smooth', [True] * 2)
_uv = me_cylinder_003.uv_layers.new(name='UVMap')
_uv.uv.foreach_set('vector', [0.6284, 0.1458, 0.8251, 0.3425, 0.8251, 0.6207, 0.6284, 0.8174, 0.3503, 0.8174, 0.1536, 0.6207, 0.1536, 0.3425, 0.3503, 0.1458, 0.6284, 0.8174, 0.3503, 0.8174, 0.1536, 0.6207, 0.1536, 0.3425, 0.3503, 0.1458, 0.6284, 0.1458, 0.8251, 0.3425, 0.8251, 0.6207])
me_cylinder_003.materials.append(mat_tx_dwrv_wall10_dds)
me_cylinder_003.update()
me_cylinder_004 = bpy.data.meshes.new('Cylinder.004')
me_cylinder_004.from_pydata([(3.259e-10, -0.1292, 0.1419), (0.1004, -0.1289, 0.1004), (0.1419, -0.1283, 0.0), (0.1004, -0.1277, -0.1004), (3.259e-10, -0.1275, -0.1419), (-0.1004, -0.1277, -0.1004), (-0.1419, -0.1283, 0.0), (-0.1004, -0.1289, 0.1004), (-1.206e-10, -0.04881, 0.1793), (0.1268, -0.04849, 0.1268), (0.1793, -0.04773, 0.0), (0.1268, -0.04697, -0.1268), (-1.206e-10, -0.04666, -0.1793), (-0.1268, -0.04697, -0.1268), (-0.1793, -0.04773, 0.0), (-0.1268, -0.04849, 0.1268), (-1.206e-10, 0.04343, 0.1793), (0.1268, 0.04375, 0.1268), (0.1793, 0.0445, 0.0), (0.1268, 0.04526, -0.1268), (-1.206e-10, 0.04558, -0.1793), (-0.1268, 0.04526, -0.1268), (-0.1793, 0.0445, 0.0), (-0.1268, 0.04375, 0.1268), (6.489e-11, 0.1307, 0.1499), (0.106, 0.1309, 0.106), (0.1499, 0.1316, 0.0), (0.106, 0.1322, -0.106), (6.489e-11, 0.1325, -0.1499), (-0.106, 0.1322, -0.106), (-0.1499, 0.1316, 0.0), (-0.106, 0.1309, 0.106)], [], [(3, 4, 12, 11), (15, 8, 16, 23), (1, 2, 10, 9), (6, 7, 15, 14), (4, 5, 13, 12), (2, 3, 11, 10), (0, 1, 9, 8), (7, 0, 8, 15), (5, 6, 14, 13), (20, 21, 29, 28), (13, 14, 22, 21), (11, 12, 20, 19), (9, 10, 18, 17), (14, 15, 23, 22), (12, 13, 21, 20), (10, 11, 19, 18), (8, 9, 17, 16), (18, 19, 27, 26), (16, 17, 25, 24), (23, 16, 24, 31), (21, 22, 30, 29), (19, 20, 28, 27), (17, 18, 26, 25), (22, 23, 31, 30)])
me_cylinder_004.polygons.foreach_set('use_smooth', [True] * 24)
_uv = me_cylinder_004.uv_layers.new(name='UVMap')
_uv.uv.foreach_set('vector', [0.7611, 0.3819, 0.7694, 0.5, 0.5343, 0.5, 0.5395, 0.3812, 0.5711, 0.8561, 0.6248, 0.9992, 0.3721, 0.9992, 0.3561, 0.8604, 0.7835, 0.1548, 0.7641, 0.2674, 0.5484, 0.2635, 0.5711, 0.1439, 0.7641, 0.7326, 0.7835, 0.8452, 0.5711, 0.8561, 0.5484, 0.7365, 0.7694, 0.5, 0.7611, 0.6181, 0.5395, 0.6188, 0.5343, 0.5, 0.7641, 0.2674, 0.7611, 0.3819, 0.5395, 0.3812, 0.5484, 0.2635, 0.8416, 0.002334, 0.7835, 0.1548, 0.5711, 0.1439, 0.6248, 0.002334, 0.7835, 0.8452, 0.8416, 0.9992, 0.6248, 0.9992, 0.5711, 0.8561, 0.7611, 0.6181, 0.7641, 0.7326, 0.5484, 0.7365, 0.5395, 0.6188, 0.3304, 0.5, 0.3355, 0.6177, 0.1133, 0.618, 0.1181, 0.5, 0.5395, 0.6188, 0.5484, 0.7365, 0.3423, 0.7372, 0.3355, 0.6177, 0.5395, 0.3812, 0.5343, 0.5, 0.3304, 0.5, 0.3355, 0.3823, 0.5711, 0.1439, 0.5484, 0.2635, 0.3423, 0.2628, 0.3561, 0.1396, 0.5484, 0.7365, 0.5711, 0.8561, 0.3561, 0.8604, 0.3423, 0.7372, 0.5343, 0.5, 0.5395, 0.6188, 0.3355, 0.6177, 0.3304, 0.5, 0.5484, 0.2635, 0.5395, 0.3812, 0.3355, 0.3823, 0.3423, 0.2628, 0.6248, 0.002334, 0.5711, 0.1439, 0.3561, 0.1396, 0.3721, 0.002334, 0.3423, 0.2628, 0.3355, 0.3823, 0.1133, 0.382, 0.114, 0.2616, 0.3721, 0.002334, 0.3561, 0.1396, 0.1175, 0.1387, 0.1105, 0.002334, 0.3561, 0.8604, 0.3721, 0.9992, 0.1105, 0.9992, 0.1175, 0.8613, 0.3355, 0.6177, 0.3423, 0.7372, 0.114, 0.7384, 0.1133, 0.618, 0.3355, 0.3823, 0.3304, 0.5, 0.1181, 0.5, 0.1133, 0.382, 0.3561, 0.1396, 0.3423, 0.2628, 0.114, 0.2616, 0.1175, 0.1387, 0.3423, 0.7372, 0.3561, 0.8604, 0.1175, 0.8613, 0.114, 0.7384])
_uv = me_cylinder_004.uv_layers.new(name='decalUVMap')
_uv.uv.foreach_set('vector', [0.6213, 0.7858, 0.5032, 0.7941, 0.5032, 0.5591, 0.622, 0.5642, 0.1471, 0.5958, 0.003977, 0.6495, 0.003977, 0.3968, 0.1428, 0.3809, 0.8483, 0.8082, 0.7358, 0.7889, 0.7397, 0.5731, 0.8593, 0.5958, 0.2706, 0.7889, 0.158, 0.8082, 0.1471, 0.5958, 0.2667, 0.5731, 0.5032, 0.7941, 0.3851, 0.7858, 0.3844, 0.5642, 0.5032, 0.5591, 0.7358, 0.7889, 0.6213, 0.7858, 0.622, 0.5642, 0.7397, 0.5731, 1.001, 0.8663, 0.8483, 0.8082, 0.8593, 0.5958, 1.001, 0.6495, 0.158, 0.8082, 0.003977, 0.8663, 0.003977, 0.6495, 0.1471, 0.5958, 0.3851, 0.7858, 0.2706, 0.7889, 0.2667, 0.5731, 0.3844, 0.5642, 0.5032, 0.3551, 0.3855, 0.3602, 0.3852, 0.138, 0.5032, 0.1428, 0.3844, 0.5642, 0.2667, 0.5731, 0.266, 0.367, 0.3855, 0.3602, 0.622, 0.5642, 0.5032, 0.5591, 0.5032, 0.3551, 0.6209, 0.3602, 0.8593, 0.5958, 0.7397, 0.5731, 0.7404, 0.367, 0.8636, 0.3809, 0.2667, 0.5731, 0.1471, 0.5958, 0.1428, 0.3809, 0.266, 0.367, 0.5032, 0.5591, 0.3844, 0.5642, 0.3855, 0.3602, 0.5032, 0.3551, 0.7397, 0.5731, 0.622, 0.5642, 0.6209, 0.3602, 0.7404, 0.367, 1.001, 0.6495, 0.8593, 0.5958, 0.8636, 0.3809, 1.001, 0.3968, 0.7404, 0.367, 0.6209, 0.3602, 0.6212, 0.138, 0.7416, 0.1387, 1.001, 0.3968, 0.8636, 0.3809, 0.8645, 0.1422, 1.001, 0.1353, 0.1428, 0.3809, 0.003977, 0.3968, 0.003977, 0.1353, 0.1419, 0.1422, 0.3855, 0.3602, 0.266, 0.367, 0.2648, 0.1387, 0.3852, 0.138, 0.6209, 0.3602, 0.5032, 0.3551, 0.5032, 0.1428, 0.6212, 0.138, 0.8636, 0.3809, 0.7404, 0.367, 0.7416, 0.1387, 0.8645, 0.1422, 0.266, 0.367, 0.1428, 0.3809, 0.1419, 0.1422, 0.2648, 0.1387])
_uv.active_render = True
_ca = me_cylinder_004.color_attributes.new('Col', 'BYTE_COLOR', 'CORNER')
_ca.data.foreach_set('color', [1.0, 1.0, 1.0, 1.0, 1.0, 1.0, 1.0, 1.0, 1.0, 1.0, 1.0, 1.0, 1.0, 1.0, 1.0, 1.0, 1.0, 1.0, 1.0, 1.0, 1.0, 1.0, 1.0, 1.0, 1.0, 1.0, 1.0, 1.0, 1.0, 1.0, 1.0, 1.0, 1.0, 1.0, 1.0, 1.0, 1.0, 1.0, 1.0, 1.0, 1.0, 1.0, 1.0, 1.0, 1.0, 1.0, 1.0, 1.0, 1.0, 1.0, 1.0, 1.0, 1.0, 1.0, 1.0, 1.0, 1.0, 1.0, 1.0, 1.0, 1.0, 1.0, 1.0, 1.0, 1.0, 1.0, 1.0, 1.0, 1.0, 1.0, 1.0, 1.0, 1.0, 1.0, 1.0, 1.0, 1.0, 1.0, 1.0, 1.0, 1.0, 1.0, 1.0, 1.0, 1.0, 1.0, 1.0, 1.0, 1.0, 1.0, 1.0, 1.0, 1.0, 1.0, 1.0, 1.0, 1.0, 1.0, 1.0, 1.0, 1.0, 1.0, 1.0, 1.0, 1.0, 1.0, 1.0, 1.0, 1.0, 1.0, 1.0, 1.0, 1.0, 1.0, 1.0, 1.0, 1.0, 1.0, 1.0, 1.0, 1.0, 1.0, 1.0, 1.0, 1.0, 1.0, 1.0, 1.0, 1.0, 1.0, 1.0, 1.0, 1.0, 1.0, 1.0, 1.0, 1.0, 1.0, 1.0, 1.0, 1.0, 1.0, 1.0, 1.0, 1.0, 1.0, 1.0, 1.0, 1.0, 1.0, 1.0, 1.0, 1.0, 1.0, 1.0, 1.0, 1.0, 1.0, 1.0, 1.0, 1.0, 1.0, 1.0, 1.0, 1.0, 1.0, 1.0, 1.0, 1.0, 1.0, 1.0, 1.0, 1.0, 1.0, 1.0, 1.0, 1.0, 1.0, 1.0, 1.0, 1.0, 1.0, 1.0, 1.0, 1.0, 1.0, 1.0, 1.0, 1.0, 1.0, 1.0, 1.0, 1.0, 1.0, 1.0, 1.0, 1.0, 1.0, 1.0, 1.0, 1.0, 1.0, 1.0, 1.0, 1.0, 1.0, 1.0, 1.0, 1.0, 1.0, 1.0, 1.0, 1.0, 1.0, 1.0, 1.0, 1.0, 1.0, 1.0, 1.0, 1.0, 1.0, 1.0, 1.0, 1.0, 1.0, 1.0, 1.0, 1.0, 1.0, 1.0, 1.0, 1.0, 1.0, 1.0, 1.0, 1.0, 1.0, 1.0, 1.0, 1.0, 1.0, 1.0, 1.0, 1.0, 1.0, 1.0, 1.0, 1.0, 1.0, 1.0, 1.0, 1.0, 1.0, 1.0, 1.0, 1.0, 1.0, 1.0, 1.0, 1.0, 1.0, 1.0, 1.0, 1.0, 1.0, 1.0, 1.0, 1.0, 1.0, 1.0, 1.0, 1.0, 1.0, 1.0, 1.0, 1.0, 1.0, 1.0, 1.0, 1.0, 1.0, 1.0, 1.0, 1.0, 1.0, 1.0, 1.0, 1.0, 1.0, 1.0, 1.0, 1.0, 1.0, 1.0, 1.0, 1.0, 1.0, 1.0, 1.0, 1.0, 1.0, 1.0, 1.0, 1.0, 1.0, 1.0, 1.0, 1.0, 1.0, 1.0, 1.0, 1.0, 1.0, 1.0, 1.0, 1.0, 1.0, 1.0, 1.0, 1.0, 1.0, 1.0, 1.0, 1.0, 1.0, 1.0, 1.0, 1.0, 1.0, 1.0, 1.0, 1.0, 1.0, 1.0, 1.0, 1.0, 1.0, 1.0, 1.0, 1.0, 1.0, 1.0, 1.0, 1.0, 1.0, 1.0, 1.0, 1.0, 1.0, 1.0, 1.0, 1.0, 1.0, 1.0, 1.0, 1.0, 1.0, 1.0, 1.0, 1.0, 1.0, 1.0, 1.0, 1.0, 1.0, 1.0, 1.0, 1.0, 1.0, 1.0, 1.0, 1.0, 1.0, 1.0, 1.0, 1.0, 1.0, 1.0, 1.0, 1.0, 1.0, 1.0, 1.0])
me_cylinder_004.materials.append(mat_tx_dwrv_capacitor00_dds_001)
me_cylinder_004.update()
me_cube = bpy.data.meshes.new('Cube')
me_cube.from_pydata([(-0.15, -0.15, -0.1848), (-0.15, -0.15, 0.1537), (-0.15, 0.15, -0.1848), (-0.15, 0.15, 0.1537), (0.15, -0.15, -0.1848), (0.15, -0.15, 0.1537), (0.15, 0.15, -0.1848), (0.15, 0.15, 0.1537)], [], [(0, 1, 3, 2), (2, 3, 7, 6), (6, 7, 5, 4), (4, 5, 1, 0), (2, 6, 4, 0), (7, 3, 1, 5)])
_uv = me_cube.uv_layers.new(name='UVMap')
_uv.uv.foreach_set('vector', [0.375, 0.0, 0.625, 0.0, 0.625, 0.25, 0.375, 0.25, 0.375, 0.25, 0.625, 0.25, 0.625, 0.5, 0.375, 0.5, 0.375, 0.5, 0.625, 0.5, 0.625, 0.75, 0.375, 0.75, 0.375, 0.75, 0.625, 0.75, 0.625, 1.0, 0.375, 1.0, 0.125, 0.5, 0.375, 0.5, 0.375, 0.75, 0.125, 0.75, 0.625, 0.5, 0.875, 0.5, 0.875, 0.75, 0.625, 0.75])
me_cube.update()

# ---- objects
ob_caps = bpy.data.objects.new('Caps', me_cylinder)
ob_glass = bpy.data.objects.new('Glass', me_cylinder_001)
ob_pipe = bpy.data.objects.new('Pipe', me_cylinder_002)
ob_caps_inside = bpy.data.objects.new('Caps Inside', me_cylinder_003)
ob_fluid = bpy.data.objects.new('Fluid', me_cylinder_004)
ob_dwecrystallight = bpy.data.objects.new('dweCrystalLight', None)
ob_attachlight = bpy.data.objects.new('AttachLight', None)
ob_collision = bpy.data.objects.new('Collision', None)
ob_cube = bpy.data.objects.new('Cube', me_cube)
ob_light = bpy.data.objects.new('Light', None)

# ---- transforms, parenting, visibility, modifiers, constraints
ob_caps.parent = ob_light
ob_caps.location = (0.0, -0.2465, -0.3238)
ob_caps.rotation_euler = (1.571, -0.0, 0.0)
ob_caps.scale = (0.9213, 0.9213, 0.9213)
ob_caps.visible_shadow = False
ob_glass.parent = ob_light
ob_glass.location = (0.0, -0.2465, -0.3238)
ob_glass.rotation_euler = (1.571, -0.0, 0.0)
ob_glass.scale = (0.9213, 0.9213, 0.9213)
ob_glass.visible_shadow = False
ob_pipe.parent = ob_light
ob_pipe.location = (0.0, -0.2465, -0.3238)
ob_pipe.rotation_euler = (1.571, -0.0, 0.0)
ob_pipe.scale = (0.9213, 0.9213, 0.9213)
ob_pipe.visible_shadow = False
ob_caps_inside.parent = ob_light
ob_caps_inside.location = (0.0, -0.2465, -0.3238)
ob_caps_inside.rotation_euler = (1.571, -0.0, 0.0)
ob_caps_inside.scale = (0.9213, 0.9213, 0.9213)
ob_caps_inside.visible_shadow = False
ob_fluid.parent = ob_light
ob_fluid.location = (0.0, 0.0, 2.98e-08)
ob_fluid.rotation_euler = (1.571, -0.0, 0.0)
ob_fluid.scale = (0.7954, 0.9213, 0.7954)
ob_fluid.visible_shadow = False
ob_dwecrystallight.location = (0.0, 0.0, 0.0)
ob_dwecrystallight.empty_display_size = 0.01
ob_attachlight.parent = ob_dwecrystallight
ob_attachlight.matrix_parent_inverse = Matrix(((1.0, -0.0, 0.0, 0.0), (-0.0, 1.0, -0.0, -0.00164), (0.0, -0.0, 1.0, 0.1559), (-0.0, 0.0, -0.0, 1.0)))
ob_attachlight.location = (0.0, 0.00164, -0.1559)
ob_attachlight.empty_display_size = 0.01
ob_collision.parent = ob_dwecrystallight
ob_collision.matrix_parent_inverse = Matrix(((1.0, -0.0, 0.0, 0.0), (-0.0, 1.0, -0.0, -0.00164), (0.0, -0.0, 1.0, 0.1559), (-0.0, 0.0, -0.0, 1.0)))
ob_collision.location = (0.0, 0.00164, -0.1559)
ob_collision.empty_display_size = 0.01
ob_cube.parent = ob_collision
ob_cube.location = (0.0, 0.0, 0.0)
ob_cube.scale = (1.0, 1.0, 1.107)
ob_cube.display_type = 'WIRE'
ob_light.parent = ob_dwecrystallight
ob_light.location = (0.0, 0.0, 0.0)
ob_light.empty_display_size = 0.01

# ---- collection membership
col_collection.objects.link(ob_caps)
col_collection.objects.link(ob_glass)
col_collection.objects.link(ob_pipe)
col_collection.objects.link(ob_caps_inside)
col_collection.objects.link(ob_fluid)
col_collection.objects.link(ob_dwecrystallight)
col_collection.objects.link(ob_attachlight)
col_collection.objects.link(ob_collision)
col_collection.objects.link(ob_cube)
col_collection.objects.link(ob_light)

# ---- scene / render settings (as saved in the file)
scene.frame_start = 1; scene.frame_end = 90; scene.frame_set(1)
scene.render.engine = 'BLENDER_EEVEE_NEXT'
scene.cycles.sampling_pattern = 'TABULATED_SOBOL'
scene.eevee.ray_tracing_options.trace_max_roughness = 0.0
bpy.context.view_layer.update()

# ---- added for rendering (the .blend has no active camera and no usable light): camera, sun
cam_auto = bpy.data.cameras.new('AutoCamera')
cam_auto.lens = 50.0
cam_auto.sensor_width = 36.0
cam_auto.clip_end = 1000.0
ob_auto_camera = bpy.data.objects.new('AutoCamera', cam_auto)
scene.collection.objects.link(ob_auto_camera)
ob_auto_camera.location = (0.723133, -0.931457, 0.478915)
ob_auto_camera.rotation_euler = (1.09748, -7.21219e-08, 0.694738)
scene.camera = ob_auto_camera
light_auto_sun = bpy.data.lights.new('AutoSun', 'SUN')
light_auto_sun.energy = 3.0
light_auto_sun.angle = 0.0523599
ob_auto_sun = bpy.data.objects.new('AutoSun', light_auto_sun)
scene.collection.objects.link(ob_auto_sun)
ob_auto_sun.rotation_euler = (0.872665, 0.174533, 0.523599)
bpy.context.view_layer.update()
